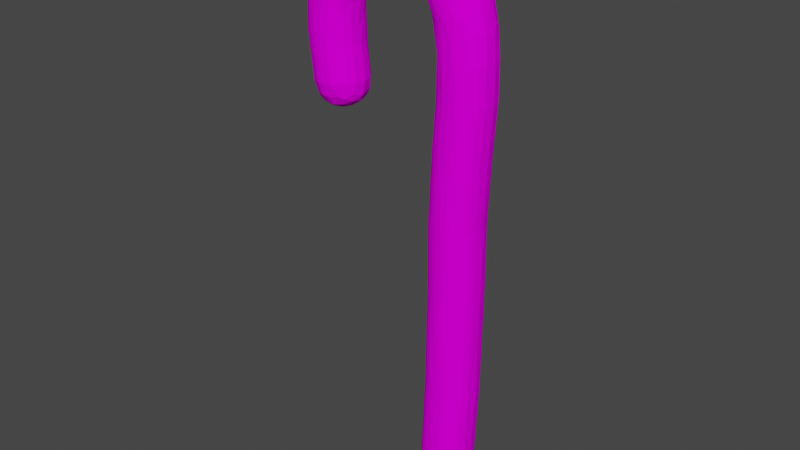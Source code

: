 # Source: sucreOrge.blend  (saved by Blender 2.80.75; exported with 4.5.12 LTS)
import bpy
from mathutils import Matrix  # noqa: F401  (used for matrix-valued properties, if any)

bpy.ops.wm.read_factory_settings(use_empty=True)
scene = bpy.context.scene
scene.name = 'Scene'

# ---- collections
col_collection = bpy.data.collections.new('Collection'); scene.collection.children.link(col_collection)

# ---- images (referenced by path relative to the original .blend; pixels are not part of the script)
import os
ASSET_DIR = os.environ.get("B2B_ASSET_DIR", "")  # directory of the original .blend (textures are referenced by path, not embedded)
HERE = os.path.dirname(os.path.abspath(__file__))  # packed textures are extracted next to this script under _unpacked/

def load_image(name, relpath, width, height, colorspace="sRGB"):
    """Load a texture the original file referenced (path relative to the .blend, or extracted next to this script)."""
    p = next((c for c in (os.path.join(HERE, relpath), os.path.join(ASSET_DIR, relpath)) if relpath and os.path.exists(c)), "")
    if p:
        img = bpy.data.images.load(p, check_existing=True)
        img.name = name
    else:  # same state as the original file: an image datablock whose file is absent (Cycles renders it pink)
        img = bpy.data.images.new(name, width, height)
        img.source = "FILE"
        img.filepath = "//" + (relpath or name)
    img.colorspace_settings.name = colorspace
    return img
img_sucreorgetexture = load_image('sucreOrgeTexture', 'sucreOrgeTexture.png', 1024, 1024, 'sRGB')

# ---- materials (node trees are filled in below, after node groups)
mat_material_001 = bpy.data.materials.new('Material.001')
mat_material_001.use_transparent_shadow = False

# ---- material node trees
mat_material_001.use_nodes = True; mat_material_001.node_tree.nodes.clear()
_N = mat_material_001.node_tree.nodes; _L = mat_material_001.node_tree.links
n0 = _N.new('ShaderNodeOutputMaterial'); n0.name = 'Material Output'; n0.location = (300, 300)
n1 = _N.new('ShaderNodeBsdfPrincipled'); n1.name = 'Principled BSDF'; n1.location = (10, 300)
n1.distribution = 'GGX'
n1.subsurface_method = 'BURLEY'
n1.inputs[2].default_value = 0.0
n1.inputs[3].default_value = 1.45
n1.inputs[13].default_value = 0.0
n1.inputs[27].default_value = (0.0, 0.0, 0.0, 1.0)
n1.inputs[28].default_value = 1.0
n2 = _N.new('ShaderNodeTexImage'); n2.name = 'Image Texture'; n2.location = (-280, 280)
n2.image = img_sucreorgetexture
_L.new(n1.outputs[0], n0.inputs[0])
_L.new(n2.outputs[0], n1.inputs[0])
n0.is_active_output = True

# ---- world
world_world = bpy.data.worlds.new('World'); scene.world = world_world
world_world.use_nodes = True; world_world.node_tree.nodes.clear()
_N = world_world.node_tree.nodes; _L = world_world.node_tree.links
n0 = _N.new('ShaderNodeOutputWorld'); n0.name = 'World Output'; n0.location = (300, 300)
n1 = _N.new('ShaderNodeBackground'); n1.name = 'Background'; n1.location = (10, 300)
n1.inputs[0].default_value = (0.05088, 0.05088, 0.05088, 1.0)
_L.new(n1.outputs[0], n0.inputs[0])
n0.is_active_output = True
world_world.color = (0.05088, 0.05088, 0.05088)
world_world.use_sun_shadow = False
world_world.sun_shadow_jitter_overblur = 0.0

# ---- meshes
me_plane = bpy.data.meshes.new('Plane')
me_plane.from_pydata([(0.2964, 0.707, -0.09259), (0.2883, 0.7064, 0.1007), (0.1037, 0.7193, 0.08444), (0.1108, 0.9135, 0.09254), (0.03964, 1.186, -0.1007), (-0.3884, 1.171, -0.09247), (-0.4156, 1.103, -0.09253), (-0.4373, 0.8281, 0.1007), (-0.561, 0.5596, -0.08033), (0.09287, 0.4694, -0.09254), (0.1146, 0.7655, -0.09261), (0.09306, 0.4727, 0.09254), (0.06464, -1.474, 0.04081), (0.05302, -1.472, 0.006988), (0.04079, -1.454, -0.03329), (0.05278, -1.438, -0.07384), (0.08499, -1.463, -0.07892), (0.1217, -1.483, -0.06941), (0.159, -1.464, -0.0882), (0.2119, -1.467, -0.04801), (0.2257, -1.466, 0.0002873), (0.2054, -1.472, 0.04769), (0.1634, -1.463, 0.08995), (0.09187, -1.464, 0.08306), (-0.4019, 0.5664, 0.04768), (-0.4362, 0.5515, 0.0727), (-0.4805, 0.5447, 0.0879), (-0.5321, 0.5476, 0.08395), (-0.5577, 0.5252, -0.001868), (-0.5551, 0.5339, -0.04718), (-0.4367, 0.5511, -0.07248), (0.07045, -0.7524, -0.09241), (0.2052, -1.358, -0.1091), (0.1873, -1.315, -0.1185), (0.1494, -1.349, -0.1268), (0.2732, -1.103, -0.01335), (0.2425, -1.356, 0.07291), (0.2532, -1.358, 0.05036), (0.2596, -1.359, 0.02566), (0.2623, -1.359, -0.01323), (0.2532, -1.358, -0.05038), (0.2425, -1.356, -0.07292), (0.04879, -1.347, 0.09648), (0.08581, -1.345, 0.1179), (0.1243, -1.349, 0.1268), (0.1757, -1.349, 0.1222), (0.2082, -1.353, 0.1073), (0.02403, -1.321, -0.064), (0.01024, -1.322, -0.01333), (0.015, -1.321, 0.03995), (0.03, -1.322, 0.07343), (0.07865, -0.1773, -0.09243), (0.2557, -0.7666, -0.09247), (0.2557, -0.7666, 0.09247), (0.07045, -0.7524, 0.09241), (0.2277, -1.352, -0.09215), (0.2276, -1.352, 0.09216), (0.04877, -1.347, -0.09646), (0.2313, -1.42, -0.06821), (0.1944, -1.454, -0.08172), (0.2202, -1.44, 0.07047), (0.04144, -1.403, 0.07738), (0.05128, -1.441, 0.06792), (0.1679, -0.6037, -0.1273), (0.2446, -0.1825, -0.1077), (0.2791, -0.183, -0.07301), (0.2899, -0.1831, -0.05034), (0.2933, -0.4708, -0.01335), (0.2964, -0.1832, 0.02552), (0.2899, -0.1831, 0.05034), (0.2791, -0.183, 0.07301), (0.2446, -0.1825, 0.1077), (0.1679, -0.6038, 0.1273), (0.0985, -0.1803, -0.1077), (0.1206, -0.1777, -0.1185), (0.1425, -0.5871, -0.1251), (0.222, -0.1822, -0.1185), (0.2989, -0.1811, -0.01335), (0.2223, -0.1838, 0.1186), (0.1425, -0.5871, 0.1251), (0.1205, -0.1835, 0.1185), (0.09845, -0.1835, 0.1077), (0.06338, -0.1827, 0.07301), (0.05256, -0.1825, 0.05034), (0.0466, -0.1832, 0.02575), (0.04446, -0.1832, -0.01335), (0.05309, -0.1832, -0.05053), (0.06338, -0.1826, -0.07301), (0.2639, -0.1827, -0.09242), (0.2639, -0.1828, 0.09242), (0.07856, -0.1829, 0.09242), (0.0768, 0.1328, -0.09247), (0.1706, 0.2256, -0.1273), (0.198, 0.2329, -0.1251), (0.2619, 0.1262, -0.09248), (0.2619, 0.1262, 0.09248), (0.1979, 0.2255, 0.1251), (0.1707, 0.2322, 0.1273), (0.07669, 0.1296, 0.09248), (0.04209, 0.1334, -8.926e-07), (0.1122, 0.4682, -0.1077), (0.1203, 0.2351, -0.1185), (0.1451, 0.2339, -0.1251), (0.1452, 0.2407, 0.1251), (0.12, 0.2348, 0.1185), (0.1124, 0.4714, 0.1077), (0.2775, 0.4561, -0.09254), (0.2775, 0.4562, 0.09254), (0.07791, 0.4737, 0.0732), (0.06709, 0.4744, 0.05061), (0.1339, 0.7655, -0.1078), (0.1676, 0.7647, -0.1227), (0.2463, 0.7612, -0.1227), (0.2799, 0.7616, -0.1078), (0.3176, 0.7059, -0.06364), (0.3312, 0.708, -0.01334), (0.3265, 0.7056, 0.03947), (0.3115, 0.7062, 0.07329), (0.2587, 0.7958, 0.1186), (0.2342, 0.7909, 0.1251), (0.1676, 0.7685, 0.1227), (0.1339, 0.7693, 0.1078), (0.08164, 0.7187, 0.03925), (0.0772, 0.7193, -0.01354), (0.09061, 0.717, -0.06363), (0.1125, 0.9693, -0.1007), (0.2573, 0.9921, -0.1138), (0.2954, 0.8927, -0.09258), (0.289, 1.024, -0.08446), (0.3067, 1.047, -0.04074), (0.3194, 1.004, -0.01176), (0.3134, 1.021, 0.03479), (0.289, 1.024, 0.08448), (0.2875, 0.8907, 0.1007), (0.09579, 0.9115, 0.07319), (0.07651, 0.9488, 0.03944), (0.07199, 0.949, -0.01335), (0.08507, 0.9105, -0.05058), (0.09574, 0.912, -0.07316), (0.0878, 1.081, -0.1007), (0.227, 1.157, -0.1078), (0.267, 1.119, -0.08446), (0.2306, 1.213, -0.08446), (0.2438, 1.236, -0.0395), (0.2521, 1.229, 2.512e-06), (0.2438, 1.236, 0.03952), (0.2367, 1.217, 0.07324), (0.267, 1.119, 0.08448), (0.07634, 1.066, 0.08439), (-0.02047, 1.238, -0.09196), (0.1865, 1.291, -0.08449), (0.1339, 1.365, -0.07243), (0.136, 1.382, -0.03839), (0.136, 1.382, 0.0384), (0.1312, 1.359, 0.08287), (0.1866, 1.291, 0.08452), (0.2166, 1.205, 0.1007), (0.03987, 1.186, 0.1007), (-0.02025, 1.194, -0.01165), (-0.09621, 1.286, -0.1009), (-0.06593, 1.311, -0.1187), (0.1046, 1.373, -0.092), (-0.01844, 1.448, -0.08762), (-0.002996, 1.467, -0.04036), (0.002357, 1.47, 0.01487), (-0.006364, 1.459, 0.0644), (0.06361, 1.409, 0.08476), (-0.06602, 1.311, 0.1187), (-0.02048, 1.238, 0.09196), (-0.1497, 1.29, -0.09215), (-0.1797, 1.504, 0.03853), (-0.02282, 1.444, 0.09319), (-0.1203, 1.305, 0.1076), (-0.2276, 1.288, -0.09281), (-0.1857, 1.335, -0.1184), (-0.2821, 1.329, -0.1229), (-0.1516, 1.388, -0.1272), (-0.2521, 1.474, -0.08756), (-0.2695, 1.494, -0.03902), (-0.258, 1.502, -1.736e-06), (-0.2695, 1.494, 0.03902), (-0.2521, 1.474, 0.08756), (-0.1276, 1.471, 0.09215), (-0.1516, 1.388, 0.1272), (-0.282, 1.329, 0.1229), (-0.1856, 1.335, 0.1184), (-0.1251, 1.287, 0.09216), (-0.241, 1.254, 0.03951), (-0.2008, 1.257, 4.682e-06), (-0.2411, 1.254, -0.03949), (-0.2814, 1.281, -0.1015), (-0.3348, 1.238, -0.09201), (-0.3627, 1.434, -0.09263), (-0.366, 1.441, 0.08454), (-0.2814, 1.281, 0.1015), (-0.2873, 1.235, 0.03973), (-0.2873, 1.235, -0.03974), (-0.4609, 1.371, -0.09206), (-0.461, 1.371, 0.09207), (-0.3349, 1.238, 0.09202), (-0.4679, 1.158, -0.1251), (-0.5469, 1.263, -0.09265), (-0.547, 1.263, 0.09265), (-0.468, 1.158, 0.1251), (-0.3818, 1.166, 0.08442), (-0.4326, 0.9862, -0.09246), (-0.6018, 1.149, 0.08451), (-0.4081, 1.1, 0.08446), (-0.622, 1.03, -0.08443), (-0.622, 1.03, 0.08444), (-0.4286, 0.8227, -0.09258), (-0.4327, 0.9857, 0.09247), (-0.3988, 0.915, 2.431e-06), (-0.6178, 0.8614, -0.09256), (-0.6178, 0.8613, 0.09256), (-0.4135, 0.8234, 0.07325), (-0.3985, 0.8242, 0.03944), (-0.3937, 0.8217, -0.01373), (-0.4074, 0.8236, -0.06363), (-0.4169, 0.6594, -0.1002), (-0.3947, 0.6047, -0.06822), (-0.405, 0.572, -0.06095), (-0.5824, 0.6408, -0.1002), (-0.5593, 0.578, 0.0937), (-0.5824, 0.6408, 0.1002), (-0.3999, 0.6595, 0.083), (0.1646, -1.486, -0.05574), (0.07663, -1.484, -0.03229), (0.1443, -1.502, 1.038e-06), (0.1945, -1.489, -0.003206), (0.0962, -1.496, 0.002873), (0.1216, -1.487, 0.05945), (0.1686, -1.489, 0.04838), (-0.5132, 0.5253, 0.05584), (-0.4684, 0.5223, 0.03787), (-0.4257, 0.5359, 0.02507), (-0.5173, 0.5151, 0.01151), (-0.4751, 0.5164, -0.016), (-0.426, 0.5381, -0.03238), (-0.4704, 0.5295, -0.05958), (-0.5169, 0.5223, -0.04851), (0.1124, -0.7538, -0.1185), (0.2269, -0.7657, -0.1137), (0.2709, -0.7671, -0.07309), (0.2817, -0.7674, -0.05044), (0.2903, -0.7677, -0.01335), (0.2859, -0.7676, 0.03916), (0.2709, -0.7671, 0.07309), (0.2365, -0.7611, 0.1077), (0.1124, -0.7538, 0.1185), (0.05528, -0.7519, 0.073), (0.04447, -0.7515, 0.05032), (0.03801, -0.7513, 0.02549), (0.03801, -0.7513, -0.02549), (0.04447, -0.7515, -0.05032), (0.05528, -0.7519, -0.073), (0.03572, -0.7558, -3.161e-07), (0.06468, -1.271, -0.1077), (0.06468, -1.271, 0.1077), (0.0971, -1.346, -0.1221), (0.0785, -1.418, -0.1018), (0.132, -1.437, -0.1098), (0.1905, -1.421, -0.1017), (0.2471, -1.431, -5.054e-05), (0.236, -1.423, 0.0562), (0.1902, -1.422, 0.1018), (0.1342, -1.427, 0.1131), (0.07817, -1.418, 0.1017), (0.01989, -1.395, 0.03649), (0.02116, -1.425, -0.008759), (0.0281, -1.393, -0.05923), (0.03286, -1.44, 0.03176), (0.08942, -0.7413, -0.1076), (0.1881, -0.7755, -0.1251), (0.2128, -0.7766, 0.1186), (0.1881, -0.7755, 0.1251), (0.08942, -0.7413, 0.1076), (0.03875, -0.4736, 0.01293), (0.04325, -0.4716, -0.03914), (0.09614, 0.1325, -0.1077), (0.2425, 0.1266, -0.1077), (0.2771, 0.126, -0.0731), (0.2879, 0.1258, -0.05046), (0.2944, 0.1257, -0.02566), (0.2965, 0.1258, 7.018e-07), (0.2944, 0.1257, 0.02566), (0.2879, 0.1258, 0.05046), (0.2771, 0.126, 0.0731), (0.2425, 0.1266, 0.1077), (0.09603, 0.1292, 0.1077), (0.06151, 0.1298, 0.07309), (0.05068, 0.13, 0.05045), (0.0442, 0.1301, 0.02565), (0.0442, 0.1301, -0.02566), (0.05068, 0.13, -0.05046), (0.06151, 0.1298, -0.0731), (0.2213, 0.2232, -0.1185), (0.2582, 0.4573, -0.1077), (0.2927, 0.4552, -0.0732), (0.3035, 0.4545, -0.0506), (0.3121, 0.453, -0.01335), (0.3076, 0.4544, 0.0394), (0.2927, 0.4552, 0.0732), (0.2582, 0.4574, 0.1077), (0.2213, 0.2233, 0.1185), (0.0604, 0.4714, 0.02584), (0.05835, 0.4731, -0.01334), (0.06689, 0.471, -0.0506), (0.07772, 0.4703, -0.07319), (0.3164, 0.8946, -0.06363), (0.3105, 0.8939, 0.07327), (0.3308, 0.8644, -0.01334), (0.3251, 0.8865, 0.04141), (0.08288, 0.8445, 0.03943), (0.07833, 0.8469, -0.01335), (0.1354, 1.046, -0.1185), (0.159, 1.053, -0.1251), (0.2097, 0.9653, -0.1272), (0.2107, 1.093, -0.1236), (0.2832, 1.14, 0.03951), (0.2832, 1.14, -0.03949), (0.2905, 1.132, 3.409e-06), (0.2086, 0.9696, 0.1272), (0.1591, 1.053, 0.1251), (0.1355, 1.045, 0.1185), (0.1139, 1.038, 0.1075), (0.2528, 1.072, 0.1078), (0.2186, 1.067, 0.1231), (0.0558, 1.058, 0.03935), (0.0518, 1.056, -0.01331), (0.06405, 1.062, -0.06351), (0.07397, 1.215, -0.1227), (0.1496, 1.28, -0.1146), (0.1948, 1.317, -0.04104), (0.1943, 1.311, 0.05074), (0.1994, 1.318, 0.01348), (0.1535, 1.292, 0.1078), (0.1571, 1.251, 0.1187), (0.1044, 1.263, 0.1272), (0.07423, 1.214, 0.1227), (0.01973, 1.175, 0.07305), (-0.004025, 1.181, 0.03946), (0.01957, 1.175, -0.07302), (0.02072, 1.142, 0.03945), (0.01643, 1.141, -0.01335), (0.007113, 1.168, -0.04094), (-0.01882, 1.26, -0.1074), (0.07195, 1.286, -0.1273), (0.05799, 1.372, -0.1135), (0.09422, 1.299, -0.1251), (0.001718, 1.288, -0.1231), (0.06486, 1.423, -0.06366), (0.07475, 1.433, -0.01336), (0.06971, 1.431, 0.03946), (0.1465, 1.379, 4.599e-06), (0.06331, 1.38, 0.1074), (0.0446, 1.352, 0.1226), (-0.01887, 1.26, 0.1074), (0.001713, 1.288, 0.1231), (-0.03798, 1.232, 0.07236), (-0.04603, 1.22, 0.03912), (-0.04103, 1.227, -0.06341), (-0.07438, 1.431, -0.114), (-0.1038, 1.475, -0.08463), (-0.08795, 1.485, 0.06367), (-0.08284, 1.492, -0.04085), (-0.06935, 1.494, 0.01344), (-0.0744, 1.431, 0.114), (-0.1197, 1.263, 0.06364), (-0.1268, 1.251, 0.01509), (-0.122, 1.254, -0.03951), (-0.1181, 1.269, -0.07365), (-0.08226, 1.235, -0.01169), (-0.1853, 1.311, -0.1076), (-0.134, 1.357, -0.125), (-0.123, 1.408, -0.1251), (-0.1887, 1.446, -0.1135), (-0.1896, 1.489, -0.07245), (-0.1797, 1.504, -0.03853), (-0.1896, 1.489, 0.07245), (-0.1424, 1.506, 1.577e-06), (-0.2233, 1.296, 0.1001), (-0.1886, 1.446, 0.1135), (-0.1302, 1.409, 0.1251), (-0.134, 1.357, 0.125), (-0.1898, 1.276, 0.07311), (-0.1898, 1.276, -0.07311), (-0.1802, 1.262, 0.03957), (-0.1802, 1.262, -0.03957), (-0.3155, 1.373, -0.1272), (-0.3126, 1.422, -0.1148), (-0.3766, 1.449, -0.06644), (-0.3995, 1.448, 0.03945), (-0.3842, 1.462, -0.01014), (-0.3401, 1.475, -0.03945), (-0.3401, 1.475, 0.03946), (-0.3156, 1.373, 0.1272), (-0.3126, 1.422, 0.1148), (-0.268, 1.24, -3.82e-06), (-0.2675, 1.261, -0.07271), (-0.2588, 1.264, 0.07313), (-0.3558, 1.258, -0.1138), (-0.4298, 1.373, -0.1075), (-0.5011, 1.357, -0.06364), (-0.5085, 1.369, -0.01335), (-0.5074, 1.364, 0.03945), (-0.471, 1.382, 0.07239), (-0.4479, 1.407, -0.06284), (-0.4558, 1.417, -0.01336), (-0.4532, 1.414, 0.03849), (-0.356, 1.258, 0.1138), (-0.4298, 1.373, 0.1075), (-0.3217, 1.23, 0.07224), (-0.3221, 1.209, 0.03943), (-0.3169, 1.208, -3.649e-06), (-0.3221, 1.209, -0.03942), (-0.328, 1.224, -0.07281), (-0.4132, 1.185, -0.1137), (-0.5127, 1.262, -0.1143), (-0.3953, 1.273, -0.125), (-0.4283, 1.327, -0.1232), (-0.5598, 1.27, -0.07336), (-0.5881, 1.247, -0.03857), (-0.5881, 1.247, 0.03857), (-0.5598, 1.27, 0.07336), (-0.5666, 1.295, -8.491e-07), (-0.5524, 1.307, -0.04029), (-0.5524, 1.307, 0.04029), (-0.5166, 1.274, 0.1079), (-0.4122, 1.188, 0.114), (-0.4538, 1.321, 0.1187), (-0.3954, 1.273, 0.125), (-0.4306, 1.31, 0.1251), (-0.363, 1.155, 0.03939), (-0.3592, 1.153, -0.01333), (-0.3705, 1.16, -0.06357), (-0.5833, 1.158, -0.1006), (-0.6142, 1.153, -0.06368), (-0.6324, 1.132, -0.01343), (-0.6228, 1.156, 0.03951), (-0.6121, 1.202, -0.01282), (-0.5096, 1.162, 0.1272), (-0.4296, 1.124, 0.1077), (-0.5504, 1.186, 0.1142), (-0.3871, 1.094, 0.03944), (-0.3956, 1.097, -0.06361), (-0.3822, 1.094, -0.01336), (-0.4661, 1.076, -0.1185), (-0.5095, 1.162, -0.1272), (-0.5656, 1.093, -0.1187), (-0.592, 1.061, -0.1078), (-0.4432, 1.075, -0.1076), (-0.6438, 1.033, -0.03943), (-0.6438, 1.033, 0.03943), (-0.6468, 1.049, 1.633e-07), (-0.4662, 1.076, 0.1185), (-0.5837, 1.061, 0.113), (-0.3992, 1.019, 0.03942), (-0.4033, 1.02, -0.0506), (-0.3942, 1.024, -0.01329), (-0.6441, 0.913, -0.0506), (-0.6527, 0.9237, -0.01396), (-0.6483, 0.9128, 0.0394), (-0.4511, 1.002, 0.1077), (-0.4175, 0.9843, 0.07311), (-0.403, 0.9241, 0.0394), (-0.403, 0.9241, -0.0394), (-0.4175, 0.9847, -0.07309), (-0.4526, 0.8731, -0.1077), (-0.4748, 0.868, -0.1186), (-0.504, 0.9534, -0.1251), (-0.5985, 0.862, -0.1077), (-0.5542, 0.9338, -0.1251), (-0.5761, 0.874, -0.1186), (-0.633, 0.861, -0.07323), (-0.6424, 0.8009, -0.03942), (-0.6489, 0.8208, 1.555e-06), (-0.6424, 0.8008, 0.03942), (-0.633, 0.8609, 0.07323), (-0.5985, 0.8618, 0.1077), (-0.504, 0.9527, 0.1251), (-0.4748, 0.8678, 0.1186), (-0.5775, 0.8981, 0.1186), (-0.5542, 0.9332, 0.1251), (-0.4354, 0.586, -0.09857), (-0.4907, 0.5469, -0.09128), (-0.5444, 0.5692, -0.09611), (-0.4891, 0.5825, -0.1131), (-0.5483, 0.6312, -0.1174), (-0.4594, 0.6529, -0.1214), (-0.5134, 0.6516, -0.127), (-0.5862, 0.5646, -0.05376), (-0.5779, 0.5383, 0.002057), (-0.5612, 0.5406, 0.05617), (-0.6012, 0.5667, -6.715e-05), (-0.591, 0.5753, 0.05619), (-0.6049, 0.6365, -0.07355), (-0.6198, 0.634, -0.04018), (-0.6244, 0.6321, 0.01327), (-0.6109, 0.6354, 0.06396), (-0.4183, 0.5836, 0.08647), (-0.4781, 0.5853, 0.1122), (-0.4346, 0.5973, 0.1018), (-0.5269, 0.5899, 0.112), (-0.5109, 0.6532, 0.1271), (-0.4594, 0.6527, 0.1214), (-0.4265, 0.6577, 0.1064), (-0.5387, 0.6517, 0.1225), (-0.3978, 0.5561, -0.01074), (-0.3894, 0.6033, 0.05587), (-0.3792, 0.5893, 0.00179), (-0.3783, 0.6594, 0.0389), (-0.3737, 0.6573, -0.01312), (-0.3871, 0.6589, -0.06269)], [], [(16, 17, 227), (17, 228, 230), (226, 228, 17), (19, 229, 226), (227, 230, 13), (230, 12, 13), (228, 231, 230), (228, 232, 231), (231, 23, 12), (59, 226, 18), (21, 60, 22), (23, 62, 12), (15, 227, 14), (25, 234, 235), (233, 234, 26), (493, 236, 233), (236, 237, 234), (235, 238, 508), (237, 238, 235), (236, 240, 237), (236, 28, 240), (237, 240, 239), (239, 30, 238), (500, 25, 24), (27, 233, 26), (240, 8, 485), (238, 221, 508), (24, 235, 508), (273, 33, 34), (75, 259, 241), (34, 259, 75), (257, 57, 31), (35, 38, 39), (275, 45, 274), (72, 45, 275), (79, 44, 72), (79, 43, 44), (249, 258, 43), (250, 49, 50), (252, 48, 49), (253, 48, 256), (254, 48, 253), (255, 47, 254), (31, 47, 255), (54, 50, 42), (75, 241, 74), (64, 242, 76), (88, 242, 64), (272, 31, 51), (66, 243, 65), (67, 244, 66), (67, 246, 245), (69, 247, 246), (70, 53, 247), (65, 52, 88), (71, 274, 248), (80, 276, 249), (89, 248, 53), (82, 251, 250), (83, 252, 251), (87, 254, 278), (253, 256, 277), (51, 255, 87), (90, 250, 54), (272, 241, 257), (242, 32, 33), (242, 55, 32), (243, 40, 41), (244, 35, 40), (246, 35, 245), (247, 37, 246), (53, 36, 247), (52, 41, 55), (274, 46, 248), (54, 258, 276), (46, 56, 53), (259, 57, 257), (259, 260, 57), (34, 261, 259), (34, 262, 261), (261, 16, 260), (261, 59, 18), (32, 58, 262), (261, 18, 17), (40, 58, 41), (39, 58, 40), (38, 264, 263), (263, 19, 58), (263, 60, 20), (36, 60, 264), (41, 58, 55), (45, 265, 46), (44, 266, 45), (44, 267, 266), (266, 22, 265), (266, 23, 22), (42, 61, 267), (267, 62, 23), (46, 60, 56), (49, 61, 50), (48, 268, 49), (48, 270, 269), (268, 62, 61), (269, 271, 268), (270, 15, 14), (47, 57, 270), (269, 14, 13), (269, 13, 271), (271, 12, 62), (73, 74, 272), (93, 76, 273), (96, 274, 78), (72, 275, 96), (90, 276, 81), (85, 277, 84), (85, 278, 277), (86, 87, 278), (68, 67, 77), (93, 63, 92), (280, 76, 296), (94, 64, 280), (281, 88, 94), (282, 65, 281), (283, 66, 282), (284, 77, 283), (284, 68, 77), (285, 69, 68), (286, 70, 69), (287, 89, 70), (95, 71, 89), (288, 78, 71), (304, 96, 78), (97, 79, 72), (104, 81, 80), (289, 90, 81), (98, 82, 90), (290, 83, 82), (291, 84, 83), (292, 85, 84), (293, 85, 99), (294, 85, 293), (295, 86, 294), (51, 87, 295), (92, 75, 102), (102, 74, 101), (101, 73, 279), (279, 51, 91), (103, 104, 79), (9, 279, 91), (100, 101, 279), (297, 94, 280), (106, 281, 94), (298, 282, 281), (299, 283, 282), (300, 284, 283), (301, 284, 300), (302, 286, 301), (107, 287, 302), (303, 95, 107), (304, 288, 303), (11, 289, 105), (108, 98, 11), (109, 290, 108), (305, 291, 109), (99, 292, 305), (306, 294, 293), (307, 295, 294), (308, 91, 295), (10, 100, 9), (110, 101, 100), (111, 102, 101), (111, 92, 102), (317, 93, 92), (112, 296, 93), (112, 297, 296), (113, 106, 297), (0, 298, 106), (114, 299, 298), (114, 300, 299), (116, 300, 115), (117, 301, 116), (1, 302, 117), (97, 96, 119), (118, 303, 1), (119, 304, 118), (306, 305, 122), (123, 307, 306), (124, 308, 307), (124, 9, 308), (2, 105, 121), (121, 104, 120), (120, 97, 322), (122, 108, 2), (125, 111, 110), (316, 317, 111), (126, 113, 112), (126, 127, 113), (125, 110, 10), (129, 130, 309), (132, 312, 131), (131, 311, 130), (133, 117, 310), (310, 116, 312), (312, 115, 311), (309, 115, 114), (127, 114, 0), (128, 309, 127), (327, 133, 326), (322, 119, 327), (324, 120, 323), (325, 120, 324), (3, 121, 325), (118, 1, 133), (326, 133, 132), (136, 313, 135), (136, 137, 314), (138, 10, 124), (314, 124, 123), (314, 122, 313), (313, 2, 134), (134, 2, 3), (139, 315, 125), (4, 315, 139), (331, 316, 315), (331, 317, 316), (347, 318, 317), (332, 140, 318), (140, 128, 126), (143, 144, 320), (142, 320, 141), (319, 321, 144), (146, 319, 145), (320, 321, 129), (141, 129, 128), (131, 130, 321), (147, 131, 319), (156, 147, 146), (337, 326, 156), (339, 322, 338), (157, 324, 339), (326, 132, 147), (340, 148, 157), (343, 148, 340), (344, 328, 343), (344, 330, 329), (342, 139, 330), (330, 125, 138), (330, 138, 137), (329, 137, 136), (329, 135, 328), (328, 134, 148), (346, 331, 4), (350, 347, 331), (348, 161, 332), (332, 142, 140), (152, 354, 333), (154, 334, 153), (151, 333, 150), (333, 335, 143), (334, 145, 335), (150, 143, 142), (145, 144, 335), (155, 145, 334), (337, 156, 336), (356, 336, 355), (357, 339, 358), (168, 157, 357), (336, 156, 155), (336, 155, 154), (158, 343, 341), (360, 340, 359), (158, 341, 360), (361, 342, 345), (361, 149, 342), (340, 157, 168), (348, 349, 375), (160, 346, 159), (176, 350, 374), (375, 347, 176), (162, 348, 362), (346, 149, 159), (163, 351, 162), (164, 352, 163), (164, 353, 352), (165, 166, 353), (352, 152, 351), (352, 153, 354), (353, 154, 153), (165, 171, 166), (351, 161, 162), (167, 357, 358), (367, 356, 355), (383, 338, 356), (183, 358, 338), (384, 167, 358), (172, 186, 357), (166, 355, 154), (171, 355, 166), (361, 158, 372), (368, 360, 359), (369, 372, 360), (371, 361, 370), (159, 361, 371), (186, 359, 168), (373, 174, 159), (174, 374, 160), (376, 363, 362), (378, 380, 365), (364, 366, 170), (363, 163, 162), (365, 366, 163), (364, 164, 366), (377, 365, 363), (379, 364, 170), (182, 364, 379), (171, 165, 364), (172, 167, 185), (383, 367, 382), (367, 171, 182), (369, 370, 372), (387, 368, 385), (388, 371, 370), (386, 169, 371), (176, 374, 175), (390, 375, 389), (190, 174, 373), (177, 376, 390), (373, 169, 173), (178, 377, 177), (180, 379, 170), (179, 378, 178), (179, 170, 380), (377, 363, 177), (397, 383, 382), (396, 183, 383), (184, 185, 384), (381, 186, 172), (181, 382, 182), (187, 385, 400), (187, 188, 387), (386, 388, 189), (399, 173, 386), (188, 388, 369), (381, 385, 186), (419, 389, 175), (420, 390, 389), (420, 402, 390), (402, 192, 390), (193, 395, 392), (391, 394, 177), (395, 179, 393), (197, 391, 192), (407, 393, 391), (409, 393, 408), (406, 392, 409), (198, 193, 406), (181, 180, 395), (394, 179, 178), (410, 184, 431), (194, 184, 410), (411, 193, 198), (432, 397, 430), (199, 194, 410), (194, 185, 184), (184, 183, 396), (397, 181, 193), (195, 400, 412), (398, 187, 195), (196, 399, 189), (196, 398, 414), (416, 191, 399), (398, 189, 188), (400, 381, 194), (412, 194, 199), (420, 389, 448), (417, 191, 5), (419, 401, 417), (197, 402, 418), (404, 407, 403), (404, 409, 408), (405, 406, 409), (421, 197, 201), (426, 403, 421), (425, 404, 426), (425, 405, 404), (427, 406, 405), (424, 198, 406), (428, 430, 411), (441, 431, 396), (202, 428, 198), (429, 199, 410), (204, 412, 199), (204, 413, 412), (433, 414, 413), (435, 415, 434), (5, 416, 435), (416, 196, 415), (413, 414, 195), (448, 419, 200), (448, 418, 420), (451, 5, 6), (447, 417, 451), (200, 417, 447), (436, 418, 449), (436, 201, 418), (423, 425, 440), (422, 425, 426), (424, 427, 423), (437, 201, 436), (440, 422, 437), (439, 424, 423), (206, 202, 424), (441, 430, 443), (203, 429, 431), (206, 443, 202), (455, 442, 429), (442, 204, 429), (207, 433, 204), (444, 434, 433), (445, 434, 446), (6, 435, 445), (448, 200, 470), (449, 448, 472), (451, 6, 205), (454, 439, 438), (438, 439, 440), (452, 437, 208), (454, 438, 452), (453, 206, 439), (480, 455, 203), (456, 441, 443), (209, 456, 206), (463, 207, 442), (464, 444, 207), (457, 459, 444), (458, 446, 459), (467, 445, 458), (205, 445, 467), (447, 451, 468), (470, 447, 469), (472, 448, 490), (471, 449, 473), (213, 450, 471), (461, 453, 454), (474, 208, 213), (460, 208, 474), (461, 452, 460), (462, 209, 453), (482, 483, 456), (214, 456, 209), (479, 482, 456), (504, 480, 441), (481, 463, 455), (465, 212, 457), (467, 458, 466), (468, 205, 210), (476, 462, 461), (476, 461, 475), (477, 478, 462), (7, 211, 463), (215, 465, 464), (216, 212, 465), (218, 466, 217), (210, 467, 218), (7, 464, 211), (488, 472, 490), (471, 473, 488), (489, 468, 219), (490, 470, 489), (496, 213, 222), (497, 474, 496), (498, 475, 497), (498, 477, 476), (499, 478, 477), (499, 214, 478), (507, 483, 482), (507, 504, 483), (224, 479, 214), (224, 507, 479), (505, 481, 480), (505, 7, 481), (486, 487, 485), (484, 489, 219), (487, 490, 489), (488, 490, 487), (30, 485, 484), (8, 486, 485), (8, 222, 486), (221, 484, 220), (493, 494, 492), (491, 497, 496), (494, 498, 497), (495, 498, 494), (29, 492, 491), (223, 499, 495), (8, 496, 222), (27, 503, 223), (26, 501, 503), (500, 501, 26), (223, 503, 224), (503, 504, 507), (502, 505, 501), (500, 506, 502), (24, 510, 509), (221, 510, 508), (509, 511, 225), (510, 512, 511), (220, 512, 510), (219, 218, 513), (513, 217, 512), (511, 217, 216), (225, 216, 215), (225, 215, 7), (227, 17, 230), (226, 229, 228), (228, 229, 232), (230, 231, 12), (232, 229, 21), (18, 226, 17), (59, 19, 226), (19, 20, 229), (229, 20, 21), (232, 21, 22), (231, 232, 22), (231, 22, 23), (14, 227, 13), (15, 16, 227), (25, 26, 234), (233, 236, 234), (493, 28, 236), (235, 234, 237), (237, 239, 238), (240, 28, 29), (27, 493, 233), (493, 492, 28), (240, 29, 8), (239, 240, 485), (239, 485, 30), (238, 30, 221), (24, 25, 235), (75, 63, 34), (63, 273, 34), (241, 259, 257), (35, 39, 40), (274, 45, 46), (72, 44, 45), (79, 249, 43), (258, 54, 42), (250, 251, 49), (251, 252, 49), (252, 256, 48), (254, 47, 48), (31, 57, 47), (54, 250, 50), (74, 241, 272), (76, 242, 273), (88, 52, 242), (66, 244, 243), (67, 245, 244), (67, 68, 246), (68, 69, 246), (69, 70, 247), (70, 89, 53), (65, 243, 52), (79, 80, 249), (276, 90, 54), (89, 71, 248), (82, 83, 251), (83, 277, 252), (278, 253, 277), (278, 254, 253), (87, 255, 254), (252, 277, 256), (51, 31, 255), (90, 82, 250), (273, 242, 33), (242, 52, 55), (31, 272, 257), (243, 244, 40), (244, 245, 35), (246, 38, 35), (246, 37, 38), (247, 36, 37), (53, 56, 36), (52, 243, 41), (276, 258, 249), (248, 46, 53), (34, 33, 32), (259, 261, 260), (34, 32, 262), (261, 262, 59), (32, 55, 58), (262, 58, 59), (261, 17, 16), (260, 16, 15), (57, 260, 15), (39, 263, 58), (39, 38, 263), (38, 37, 264), (37, 36, 264), (263, 20, 19), (263, 264, 60), (36, 56, 60), (20, 60, 21), (58, 19, 59), (43, 258, 42), (45, 266, 265), (44, 43, 267), (43, 42, 267), (266, 267, 23), (267, 61, 62), (265, 22, 60), (46, 265, 60), (49, 268, 61), (48, 269, 268), (48, 47, 270), (268, 271, 62), (269, 270, 14), (270, 57, 15), (271, 13, 12), (50, 61, 42), (51, 73, 272), (63, 93, 273), (78, 274, 71), (96, 275, 274), (81, 276, 80), (84, 277, 83), (85, 86, 278), (66, 77, 67), (92, 63, 75), (296, 76, 93), (280, 64, 76), (94, 88, 64), (281, 65, 88), (282, 66, 65), (283, 77, 66), (284, 285, 68), (285, 286, 69), (286, 287, 70), (287, 95, 89), (95, 288, 71), (288, 304, 78), (96, 97, 72), (79, 104, 80), (104, 289, 81), (289, 98, 90), (98, 290, 82), (290, 291, 83), (291, 292, 84), (292, 99, 85), (294, 86, 85), (295, 87, 86), (102, 75, 74), (101, 74, 73), (279, 73, 51), (97, 103, 79), (91, 51, 295), (9, 100, 279), (296, 297, 280), (297, 106, 94), (106, 298, 281), (298, 299, 282), (299, 300, 283), (301, 285, 284), (301, 286, 285), (302, 287, 286), (107, 95, 287), (303, 288, 95), (105, 289, 104), (11, 98, 289), (108, 290, 98), (109, 291, 290), (305, 292, 291), (99, 306, 293), (306, 307, 294), (307, 308, 295), (308, 9, 91), (306, 99, 305), (10, 110, 100), (110, 111, 101), (111, 317, 92), (317, 112, 93), (112, 113, 297), (113, 0, 106), (0, 114, 298), (114, 115, 300), (116, 301, 300), (117, 302, 301), (1, 107, 302), (119, 96, 304), (1, 303, 107), (118, 304, 303), (122, 305, 109), (123, 124, 307), (124, 10, 9), (2, 11, 105), (121, 105, 104), (120, 104, 103), (120, 103, 97), (322, 97, 119), (123, 306, 122), (122, 109, 108), (2, 108, 11), (125, 315, 111), (315, 316, 111), (317, 318, 112), (318, 126, 112), (126, 128, 127), (113, 127, 0), (128, 129, 309), (132, 310, 312), (309, 130, 311), (131, 312, 311), (132, 133, 310), (133, 1, 117), (310, 117, 116), (312, 116, 115), (309, 311, 115), (127, 309, 114), (327, 118, 133), (327, 119, 118), (323, 120, 322), (325, 121, 120), (3, 2, 121), (135, 313, 134), (136, 314, 313), (138, 125, 10), (137, 138, 124), (314, 137, 124), (314, 123, 122), (313, 122, 2), (318, 140, 126), (4, 331, 315), (331, 347, 317), (347, 349, 318), (349, 332, 318), (140, 142, 141), (140, 141, 128), (145, 319, 144), (142, 143, 320), (320, 144, 321), (146, 147, 319), (319, 131, 321), (141, 320, 129), (129, 321, 130), (147, 132, 131), (337, 327, 326), (338, 327, 337), (338, 322, 327), (339, 323, 322), (339, 324, 323), (157, 325, 324), (157, 148, 325), (148, 3, 325), (156, 326, 147), (343, 328, 148), (344, 329, 328), (344, 345, 330), (345, 342, 330), (342, 4, 139), (330, 139, 125), (329, 330, 137), (329, 136, 135), (328, 135, 134), (148, 134, 3), (149, 346, 4), (346, 350, 331), (349, 348, 332), (332, 161, 150), (332, 150, 142), (151, 152, 333), (153, 335, 354), (153, 334, 335), (333, 354, 335), (154, 155, 334), (150, 333, 143), (143, 335, 144), (155, 146, 145), (155, 156, 146), (161, 151, 150), (355, 336, 154), (356, 337, 336), (356, 338, 337), (358, 339, 338), (357, 157, 339), (341, 343, 340), (158, 344, 343), (158, 345, 344), (359, 340, 168), (360, 341, 340), (158, 361, 345), (342, 149, 4), (375, 349, 347), (160, 350, 346), (374, 350, 160), (176, 347, 350), (362, 348, 375), (162, 161, 348), (163, 352, 351), (164, 165, 353), (351, 152, 151), (352, 354, 152), (352, 353, 153), (353, 166, 154), (351, 151, 161), (171, 367, 355), (367, 383, 356), (383, 183, 338), (183, 384, 358), (167, 172, 357), (357, 186, 168), (360, 372, 158), (186, 368, 359), (368, 369, 360), (370, 361, 372), (159, 149, 361), (159, 174, 160), (375, 376, 362), (362, 363, 162), (169, 373, 159), (170, 366, 380), (365, 380, 366), (363, 365, 163), (364, 165, 164), (163, 366, 164), (377, 378, 365), (182, 171, 364), (185, 167, 384), (382, 367, 182), (385, 368, 186), (387, 369, 368), (369, 388, 370), (388, 386, 371), (371, 169, 159), (175, 374, 174), (389, 375, 176), (390, 376, 375), (173, 190, 373), (177, 363, 376), (178, 378, 377), (180, 181, 379), (179, 180, 170), (179, 380, 378), (379, 181, 182), (397, 396, 383), (183, 184, 384), (185, 381, 172), (194, 381, 185), (181, 397, 382), (189, 399, 386), (385, 187, 387), (189, 388, 188), (173, 169, 386), (188, 369, 387), (400, 385, 381), (190, 401, 175), (401, 419, 175), (191, 401, 190), (402, 197, 192), (390, 192, 177), (175, 389, 176), (190, 175, 174), (391, 393, 394), (392, 395, 393), (394, 393, 179), (193, 181, 395), (197, 407, 391), (407, 408, 393), (409, 392, 393), (406, 193, 392), (395, 180, 179), (177, 394, 178), (192, 391, 177), (431, 184, 396), (430, 397, 411), (432, 396, 397), (411, 397, 193), (195, 187, 400), (398, 196, 189), (195, 414, 398), (416, 399, 196), (399, 191, 190), (399, 190, 173), (398, 188, 187), (412, 400, 194), (448, 389, 419), (418, 402, 420), (417, 401, 191), (201, 197, 418), (404, 408, 407), (404, 405, 409), (421, 403, 197), (426, 404, 403), (425, 427, 405), (427, 424, 406), (424, 202, 198), (403, 407, 197), (432, 441, 396), (431, 429, 410), (429, 204, 199), (198, 428, 411), (204, 433, 413), (433, 434, 414), (434, 415, 414), (435, 416, 415), (5, 191, 416), (415, 196, 414), (412, 413, 195), (200, 419, 417), (451, 417, 5), (449, 418, 448), (422, 440, 425), (421, 422, 426), (423, 427, 425), (437, 421, 201), (437, 422, 421), (440, 439, 423), (439, 206, 424), (443, 430, 428), (441, 203, 431), (441, 432, 430), (203, 455, 429), (442, 207, 204), (443, 428, 202), (207, 444, 433), (444, 446, 434), (445, 435, 434), (6, 5, 435), (470, 200, 447), (450, 436, 449), (208, 436, 450), (438, 440, 437), (208, 437, 436), (452, 438, 437), (454, 453, 439), (453, 209, 206), (455, 463, 442), (441, 480, 203), (456, 483, 441), (463, 211, 207), (206, 456, 443), (464, 457, 444), (458, 445, 446), (444, 459, 446), (205, 6, 445), (211, 464, 207), (469, 447, 468), (490, 448, 470), (473, 449, 472), (471, 450, 449), (213, 208, 450), (468, 451, 205), (461, 454, 452), (460, 452, 208), (461, 462, 453), (462, 478, 209), (478, 214, 209), (214, 479, 456), (483, 504, 441), (480, 481, 455), (464, 465, 457), (466, 459, 212), (466, 458, 459), (457, 212, 459), (475, 460, 474), (475, 461, 460), (476, 477, 462), (481, 7, 463), (215, 216, 465), (217, 466, 212), (218, 467, 466), (210, 205, 467), (7, 215, 464), (488, 473, 472), (219, 468, 210), (489, 469, 468), (489, 470, 469), (222, 471, 488), (222, 213, 471), (496, 474, 213), (497, 475, 474), (498, 476, 475), (498, 499, 477), (499, 224, 214), (479, 507, 482), (504, 505, 480), (505, 506, 7), (216, 217, 212), (484, 485, 487), (486, 488, 487), (484, 487, 489), (486, 222, 488), (221, 30, 484), (220, 484, 219), (491, 492, 494), (493, 495, 494), (491, 494, 497), (495, 499, 498), (8, 29, 491), (29, 28, 492), (493, 223, 495), (223, 224, 499), (8, 491, 496), (27, 26, 503), (500, 502, 501), (503, 501, 504), (501, 505, 504), (502, 506, 505), (224, 503, 507), (25, 500, 26), (500, 225, 506), (506, 225, 7), (493, 27, 223), (221, 220, 510), (509, 510, 511), (220, 513, 512), (24, 508, 510), (220, 219, 513), (219, 210, 218), (513, 218, 217), (511, 512, 217), (225, 511, 216), (500, 509, 225), (500, 24, 509)])
_uv = me_plane.uv_layers.new(name='UVMap')
_uv.uv.foreach_set('vector', [0.1639, 0.1928, 0.1247, 0.1809, 0.1704, 0.1464, 0.1247, 0.1809, 0.1052, 0.1121, 0.148, 0.1089, 0.08244, 0.1663, 0.1052, 0.1121, 0.1247, 0.1809, 0.03605, 0.1598, 0.05739, 0.1141, 0.08244, 0.1663, 0.1704, 0.1464, 0.148, 0.1089, 0.199, 0.1076, 0.148, 0.1089, 0.1878, 0.07275, 0.199, 0.1076, 0.1052, 0.1121, 0.1289, 0.05617, 0.148, 0.1089, 0.1052, 0.1121, 0.08364, 0.06368, 0.1289, 0.05617, 0.1289, 0.05617, 0.1522, 0.02951, 0.1878, 0.07275, 0.04436, 0.1904, 0.08244, 0.1663, 0.0825, 0.1991, 0.04202, 0.05895, 0.04108, 0.03162, 0.08824, 0.02439, 0.1522, 0.02951, 0.1973, 0.03696, 0.1878, 0.07275, 0.1945, 0.1845, 0.1704, 0.1464, 0.2031, 0.1464, 0.2418, 0.03788, 0.2826, 0.0779, 0.2411, 0.08798, 0.3251, 0.05531, 0.2826, 0.0779, 0.2866, 0.02838, 0.3691, 0.04609, 0.3287, 0.09949, 0.3251, 0.05531, 0.3287, 0.09949, 0.2919, 0.1252, 0.2826, 0.0779, 0.2411, 0.08798, 0.2408, 0.1461, 0.2108, 0.128, 0.2919, 0.1252, 0.2408, 0.1461, 0.2411, 0.08798, 0.3287, 0.09949, 0.3312, 0.1583, 0.2919, 0.1252, 0.3287, 0.09949, 0.37, 0.1126, 0.3312, 0.1583, 0.2919, 0.1252, 0.3312, 0.1583, 0.2865, 0.1691, 0.2865, 0.1691, 0.2478, 0.1893, 0.2408, 0.1461, 0.2154, 0.03771, 0.2418, 0.03788, 0.2094, 0.06503, 0.3418, 0.02601, 0.3251, 0.05531, 0.2866, 0.02838, 0.3312, 0.1583, 0.3665, 0.1886, 0.3071, 0.1992, 0.2408, 0.1461, 0.2183, 0.1831, 0.2108, 0.128, 0.2094, 0.06503, 0.2411, 0.08798, 0.2108, 0.128, 0.1147, 0.8066, 0.1088, 0.9357, 0.1235, 0.9428, 0.1358, 0.7616, 0.1427, 0.9431, 0.1451, 0.8019, 0.1235, 0.9428, 0.1427, 0.9431, 0.1358, 0.7616, 0.1571, 0.9262, 0.1633, 0.9443, 0.1645, 0.8018, 0.7838, 0.08846, 0.7636, 0.03339, 0.7832, 0.03373, 0.662, 0.2716, 0.6628, 0.1012, 0.6715, 0.2715, 0.6515, 0.3227, 0.6628, 0.1012, 0.662, 0.2716, 0.6418, 0.3275, 0.6447, 0.1021, 0.6515, 0.3227, 0.6418, 0.3275, 0.6311, 0.1015, 0.6447, 0.1021, 0.633, 0.2774, 0.6215, 0.1226, 0.6311, 0.1015, 0.9618, 0.1881, 0.9432, 0.0442, 0.9599, 0.04374, 0.9377, 0.1881, 0.9194, 0.04416, 0.9432, 0.0442, 0.9129, 0.1881, 0.9194, 0.04416, 0.9253, 0.1869, 0.9007, 0.1881, 0.9194, 0.04416, 0.9129, 0.1881, 0.8887, 0.1881, 0.8956, 0.04386, 0.9007, 0.1881, 0.877, 0.1881, 0.8956, 0.04386, 0.8887, 0.1881, 0.9735, 0.1881, 0.9599, 0.04374, 0.9707, 0.03913, 0.1358, 0.7616, 0.1451, 0.8019, 0.1476, 0.6634, 0.09753, 0.6638, 0.09935, 0.804, 0.1073, 0.6639, 0.08793, 0.6637, 0.09935, 0.804, 0.09753, 0.6638, 0.1548, 0.799, 0.1645, 0.8018, 0.167, 0.6636, 0.8044, 0.2888, 0.8178, 0.1615, 0.8179, 0.2888, 0.7839, 0.2259, 0.8043, 0.1615, 0.8044, 0.2888, 0.7839, 0.2259, 0.7554, 0.1615, 0.7839, 0.1615, 0.749, 0.2888, 0.7355, 0.1616, 0.7554, 0.1615, 0.7355, 0.2888, 0.7222, 0.1616, 0.7355, 0.1616, 0.8179, 0.2888, 0.8311, 0.1616, 0.8311, 0.2888, 0.6784, 0.4493, 0.6715, 0.2715, 0.6808, 0.2763, 0.6306, 0.448, 0.6237, 0.281, 0.633, 0.2774, 0.6876, 0.4494, 0.6808, 0.2763, 0.69, 0.2748, 0.9619, 0.3326, 0.9499, 0.1881, 0.9618, 0.1881, 0.9499, 0.3327, 0.9377, 0.1881, 0.9499, 0.1881, 0.8889, 0.3327, 0.9007, 0.1881, 0.9066, 0.2592, 0.9129, 0.1881, 0.9253, 0.1869, 0.9315, 0.2586, 0.8772, 0.334, 0.8887, 0.1881, 0.8889, 0.3327, 0.9736, 0.3326, 0.9618, 0.1881, 0.9735, 0.1881, 0.1548, 0.799, 0.1451, 0.8019, 0.1571, 0.9262, 0.09935, 0.804, 0.1034, 0.9456, 0.1088, 0.9357, 0.09935, 0.804, 0.09093, 0.9448, 0.1034, 0.9456, 0.8178, 0.1615, 0.8026, 0.03342, 0.8154, 0.03342, 0.8043, 0.1615, 0.7838, 0.08846, 0.8026, 0.03342, 0.7554, 0.1615, 0.7838, 0.08846, 0.7839, 0.1615, 0.7355, 0.1616, 0.7507, 0.03339, 0.7554, 0.1615, 0.7222, 0.1616, 0.7379, 0.03343, 0.7355, 0.1616, 0.8311, 0.1616, 0.8154, 0.03342, 0.8284, 0.03384, 0.6715, 0.2715, 0.6758, 0.09961, 0.6808, 0.2763, 0.6144, 0.2775, 0.6215, 0.1226, 0.6237, 0.281, 0.6758, 0.09961, 0.6847, 0.09949, 0.69, 0.2748, 0.1427, 0.9431, 0.1633, 0.9443, 0.1571, 0.9262, 0.1427, 0.9431, 0.1498, 0.9605, 0.1633, 0.9443, 0.1235, 0.9428, 0.1303, 0.9632, 0.1427, 0.9431, 0.1235, 0.9428, 0.1072, 0.9607, 0.1303, 0.9632, 0.1303, 0.9632, 0.1475, 0.9705, 0.1498, 0.9605, 0.1303, 0.9632, 0.1043, 0.9694, 0.1182, 0.9714, 0.1034, 0.9456, 0.09461, 0.9611, 0.1072, 0.9607, 0.1303, 0.9632, 0.1182, 0.9714, 0.1326, 0.9732, 0.8026, 0.03342, 0.8131, 0.01911, 0.8154, 0.03342, 0.7832, 0.03373, 0.8131, 0.01911, 0.8026, 0.03342, 0.7636, 0.03339, 0.7471, 0.01928, 0.7766, 0.01903, 0.7766, 0.01903, 0.8028, 0.0102, 0.8131, 0.01911, 0.7766, 0.01903, 0.7377, 0.01464, 0.776, 0.009959, 0.7379, 0.03343, 0.7377, 0.01464, 0.7471, 0.01928, 0.8154, 0.03342, 0.8131, 0.01911, 0.8284, 0.03384, 0.6628, 0.1012, 0.6691, 0.0796, 0.6758, 0.09961, 0.6447, 0.1021, 0.6488, 0.07951, 0.6628, 0.1012, 0.6447, 0.1021, 0.6284, 0.08, 0.6488, 0.07951, 0.6488, 0.07951, 0.6599, 0.06718, 0.6691, 0.0796, 0.6488, 0.07951, 0.6335, 0.06755, 0.6599, 0.06718, 0.6156, 0.1001, 0.6164, 0.07966, 0.6284, 0.08, 0.6284, 0.08, 0.6199, 0.06884, 0.6335, 0.06755, 0.6758, 0.09961, 0.6789, 0.07253, 0.6847, 0.09949, 0.9432, 0.0442, 0.9619, 0.02311, 0.9599, 0.04374, 0.9194, 0.04416, 0.9416, 0.02631, 0.9432, 0.0442, 0.9194, 0.04416, 0.8979, 0.02625, 0.9214, 0.01972, 0.9416, 0.02631, 0.958, 0.01317, 0.9619, 0.02311, 0.9214, 0.01972, 0.9398, 0.01502, 0.9416, 0.02631, 0.8979, 0.02625, 0.8905, 0.01441, 0.91, 0.01106, 0.8956, 0.04386, 0.8797, 0.03914, 0.8979, 0.02625, 0.9214, 0.01972, 0.91, 0.01106, 0.9302, 0.007095, 0.9214, 0.01972, 0.9302, 0.007095, 0.9398, 0.01502, 0.9398, 0.01502, 0.948, 0.00785, 0.958, 0.01317, 0.1574, 0.6642, 0.1476, 0.6634, 0.1548, 0.799, 0.1199, 0.5644, 0.1073, 0.6639, 0.1147, 0.8066, 0.657, 0.5709, 0.6715, 0.2715, 0.669, 0.4487, 0.6515, 0.3227, 0.662, 0.2716, 0.657, 0.5709, 0.6121, 0.4478, 0.6237, 0.281, 0.6212, 0.4478, 0.919, 0.3325, 0.9315, 0.2586, 0.9377, 0.3325, 0.919, 0.3325, 0.9066, 0.2592, 0.9315, 0.2586, 0.9008, 0.3325, 0.8889, 0.3327, 0.9066, 0.2592, 0.7627, 0.2887, 0.7839, 0.2259, 0.7839, 0.2892, 0.1199, 0.5644, 0.1256, 0.7655, 0.13, 0.5663, 0.1006, 0.5896, 0.1073, 0.6639, 0.1098, 0.5665, 0.091, 0.5895, 0.09753, 0.6638, 0.1006, 0.5896, 0.8182, 0.3562, 0.8311, 0.2888, 0.8315, 0.3562, 0.8046, 0.3562, 0.8179, 0.2888, 0.8182, 0.3562, 0.7908, 0.3562, 0.8044, 0.2888, 0.8046, 0.3562, 0.7767, 0.3562, 0.7839, 0.2892, 0.7908, 0.3562, 0.7767, 0.3562, 0.7627, 0.2887, 0.7839, 0.2892, 0.7626, 0.3562, 0.749, 0.2888, 0.7627, 0.2887, 0.7487, 0.3562, 0.7355, 0.2888, 0.749, 0.2888, 0.7351, 0.3562, 0.7222, 0.2888, 0.7355, 0.2888, 0.6846, 0.5418, 0.6784, 0.4493, 0.6876, 0.4494, 0.6755, 0.5417, 0.669, 0.4487, 0.6784, 0.4493, 0.6667, 0.5705, 0.657, 0.5709, 0.669, 0.4487, 0.6475, 0.5727, 0.6418, 0.3275, 0.6515, 0.3227, 0.6283, 0.573, 0.6212, 0.4478, 0.6306, 0.448, 0.6183, 0.5413, 0.6121, 0.4478, 0.6212, 0.4478, 0.9733, 0.4119, 0.9619, 0.3326, 0.9736, 0.3326, 0.9617, 0.4119, 0.9499, 0.3327, 0.9619, 0.3326, 0.9498, 0.4119, 0.9377, 0.3325, 0.9499, 0.3327, 0.9377, 0.4119, 0.919, 0.3325, 0.9377, 0.3325, 0.9132, 0.4119, 0.919, 0.3325, 0.9254, 0.4127, 0.901, 0.4119, 0.919, 0.3325, 0.9132, 0.4119, 0.8892, 0.4119, 0.9008, 0.3325, 0.901, 0.4119, 0.8772, 0.334, 0.8889, 0.3327, 0.8892, 0.4119, 0.13, 0.5663, 0.1358, 0.7616, 0.1401, 0.5645, 0.1401, 0.5645, 0.1476, 0.6634, 0.1501, 0.5644, 0.1501, 0.5644, 0.1574, 0.6642, 0.1605, 0.5891, 0.1605, 0.5891, 0.167, 0.6636, 0.1701, 0.5892, 0.6378, 0.575, 0.6283, 0.573, 0.6418, 0.3275, 0.168, 0.5082, 0.1605, 0.5891, 0.1701, 0.5892, 0.1584, 0.5084, 0.1501, 0.5644, 0.1605, 0.5891, 0.09857, 0.51, 0.091, 0.5895, 0.1006, 0.5896, 0.8314, 0.4281, 0.8182, 0.3562, 0.8315, 0.3562, 0.8181, 0.4281, 0.8046, 0.3562, 0.8182, 0.3562, 0.8046, 0.4281, 0.7908, 0.3562, 0.8046, 0.3562, 0.7839, 0.4282, 0.7767, 0.3562, 0.7908, 0.3562, 0.7552, 0.4281, 0.7767, 0.3562, 0.7839, 0.4282, 0.7353, 0.4282, 0.7487, 0.3562, 0.7552, 0.4281, 0.722, 0.4282, 0.7351, 0.3562, 0.7353, 0.4282, 0.6774, 0.6408, 0.6846, 0.5418, 0.6866, 0.6405, 0.6667, 0.5705, 0.6755, 0.5417, 0.6774, 0.6408, 0.6111, 0.644, 0.6183, 0.5413, 0.6203, 0.6437, 0.9618, 0.4992, 0.9733, 0.4119, 0.9735, 0.4991, 0.9499, 0.4992, 0.9617, 0.4119, 0.9618, 0.4992, 0.9378, 0.4983, 0.9498, 0.4119, 0.9499, 0.4992, 0.9254, 0.4127, 0.9377, 0.4119, 0.9378, 0.4983, 0.919, 0.499, 0.901, 0.4119, 0.9132, 0.4119, 0.901, 0.4983, 0.8892, 0.4119, 0.901, 0.4119, 0.8891, 0.4983, 0.8775, 0.4128, 0.8892, 0.4119, 0.1647, 0.437, 0.1584, 0.5084, 0.168, 0.5082, 0.1551, 0.4368, 0.1501, 0.5644, 0.1584, 0.5084, 0.1407, 0.4366, 0.1401, 0.5645, 0.1501, 0.5644, 0.1407, 0.4366, 0.13, 0.5663, 0.1401, 0.5645, 0.1338, 0.3891, 0.1199, 0.5644, 0.13, 0.5663, 0.1098, 0.4371, 0.1098, 0.5665, 0.1199, 0.5644, 0.1098, 0.4371, 0.09857, 0.51, 0.1098, 0.5665, 0.09545, 0.4368, 0.08896, 0.5102, 0.09857, 0.51, 0.8309, 0.483, 0.8181, 0.4281, 0.8314, 0.4281, 0.8116, 0.483, 0.8046, 0.4281, 0.8181, 0.4281, 0.8116, 0.483, 0.7839, 0.4282, 0.8046, 0.4281, 0.7556, 0.483, 0.7839, 0.4282, 0.7837, 0.4833, 0.7357, 0.483, 0.7552, 0.4281, 0.7556, 0.483, 0.7225, 0.4829, 0.7353, 0.4282, 0.7357, 0.483, 0.6475, 0.5727, 0.657, 0.5709, 0.661, 0.7402, 0.6705, 0.7419, 0.6774, 0.6408, 0.6857, 0.7156, 0.661, 0.7402, 0.6667, 0.5705, 0.6705, 0.7419, 0.919, 0.499, 0.9378, 0.4983, 0.9445, 0.5617, 0.919, 0.5613, 0.901, 0.4983, 0.919, 0.499, 0.894, 0.5613, 0.8891, 0.4983, 0.901, 0.4983, 0.894, 0.5613, 0.8774, 0.4983, 0.8891, 0.4983, 0.6146, 0.718, 0.6203, 0.6437, 0.6234, 0.733, 0.6234, 0.733, 0.6283, 0.573, 0.6372, 0.7334, 0.6372, 0.7334, 0.6475, 0.5727, 0.6437, 0.7927, 0.9445, 0.5617, 0.9618, 0.4992, 0.9687, 0.562, 0.1653, 0.3878, 0.1407, 0.4366, 0.1551, 0.4368, 0.1476, 0.3677, 0.1338, 0.3891, 0.1407, 0.4366, 0.1061, 0.3816, 0.09545, 0.4368, 0.1098, 0.4371, 0.1061, 0.3816, 0.0878, 0.4052, 0.09545, 0.4368, 0.1653, 0.3878, 0.1551, 0.4368, 0.1647, 0.437, 0.7983, 0.5568, 0.7817, 0.5467, 0.8116, 0.5239, 0.7288, 0.5527, 0.7531, 0.5216, 0.7585, 0.5511, 0.7585, 0.5511, 0.7835, 0.5164, 0.7817, 0.5467, 0.7225, 0.5236, 0.7357, 0.483, 0.7358, 0.5238, 0.7358, 0.5238, 0.7556, 0.483, 0.7531, 0.5216, 0.7531, 0.5216, 0.7837, 0.4833, 0.7835, 0.5164, 0.8116, 0.5239, 0.7837, 0.4833, 0.8116, 0.483, 0.8309, 0.5237, 0.8116, 0.483, 0.8309, 0.483, 0.8246, 0.5527, 0.8116, 0.5239, 0.8309, 0.5237, 0.655, 0.8238, 0.6835, 0.7706, 0.6682, 0.8242, 0.6437, 0.7927, 0.661, 0.7402, 0.655, 0.8238, 0.6217, 0.8153, 0.6372, 0.7334, 0.6307, 0.8177, 0.6128, 0.8132, 0.6372, 0.7334, 0.6217, 0.8153, 0.6117, 0.7759, 0.6234, 0.733, 0.6128, 0.8132, 0.6705, 0.7419, 0.6857, 0.7156, 0.6835, 0.7706, 0.6682, 0.8242, 0.6835, 0.7706, 0.6819, 0.81, 0.9187, 0.6214, 0.945, 0.5943, 0.9455, 0.6219, 0.9187, 0.6214, 0.8999, 0.6115, 0.9187, 0.5939, 0.8876, 0.6116, 0.8766, 0.5737, 0.894, 0.5613, 0.9187, 0.5939, 0.894, 0.5613, 0.919, 0.5613, 0.9187, 0.5939, 0.9445, 0.5617, 0.945, 0.5943, 0.945, 0.5943, 0.9687, 0.562, 0.9634, 0.6114, 0.9634, 0.6114, 0.9687, 0.562, 0.9753, 0.6115, 0.1754, 0.361, 0.157, 0.3696, 0.1653, 0.3878, 0.1939, 0.3359, 0.157, 0.3696, 0.1754, 0.361, 0.1789, 0.3283, 0.1476, 0.3677, 0.157, 0.3696, 0.1789, 0.3283, 0.1338, 0.3891, 0.1476, 0.3677, 0.1813, 0.313, 0.1261, 0.3581, 0.1338, 0.3891, 0.1473, 0.3133, 0.1184, 0.3426, 0.1261, 0.3581, 0.1184, 0.3426, 0.09389, 0.374, 0.1061, 0.3816, 0.7972, 0.5995, 0.7767, 0.5976, 0.7973, 0.5772, 0.8249, 0.5966, 0.7973, 0.5772, 0.8247, 0.5741, 0.7561, 0.5772, 0.7767, 0.5752, 0.7767, 0.5976, 0.7358, 0.5966, 0.7561, 0.5772, 0.7562, 0.5995, 0.7973, 0.5772, 0.7767, 0.5752, 0.7983, 0.5568, 0.8247, 0.5741, 0.7983, 0.5568, 0.8246, 0.5527, 0.7585, 0.5511, 0.7817, 0.5467, 0.7767, 0.5752, 0.7287, 0.5741, 0.7585, 0.5511, 0.7561, 0.5772, 0.7223, 0.5965, 0.7287, 0.5741, 0.7358, 0.5966, 0.6318, 0.8768, 0.6682, 0.8242, 0.6566, 0.8644, 0.6008, 0.8669, 0.6437, 0.7927, 0.6122, 0.8805, 0.5864, 0.8575, 0.6217, 0.8153, 0.6008, 0.8669, 0.6682, 0.8242, 0.6819, 0.81, 0.6734, 0.8379, 0.9677, 0.6856, 0.9717, 0.6521, 0.9801, 0.6835, 0.9473, 0.6779, 0.9717, 0.6521, 0.9677, 0.6856, 0.9181, 0.6778, 0.9463, 0.6523, 0.9473, 0.6779, 0.9181, 0.6778, 0.8916, 0.6523, 0.9185, 0.6514, 0.8834, 0.6856, 0.8736, 0.6549, 0.8916, 0.6523, 0.8916, 0.6523, 0.8752, 0.6257, 0.8876, 0.6116, 0.8916, 0.6523, 0.8876, 0.6116, 0.8999, 0.6115, 0.9185, 0.6514, 0.8999, 0.6115, 0.9187, 0.6214, 0.9185, 0.6514, 0.9455, 0.6219, 0.9463, 0.6523, 0.9463, 0.6523, 0.9634, 0.6114, 0.9717, 0.6521, 0.2149, 0.317, 0.1789, 0.3283, 0.1939, 0.3359, 0.203, 0.3099, 0.1813, 0.313, 0.1789, 0.3283, 0.1814, 0.2906, 0.1618, 0.2898, 0.1473, 0.3133, 0.1473, 0.3133, 0.1165, 0.3291, 0.1184, 0.3426, 0.7977, 0.639, 0.7767, 0.6368, 0.7986, 0.6201, 0.7297, 0.6358, 0.7494, 0.6192, 0.7557, 0.639, 0.8175, 0.6368, 0.7986, 0.6201, 0.8249, 0.6167, 0.7986, 0.6201, 0.7694, 0.6196, 0.7972, 0.5995, 0.7494, 0.6192, 0.7562, 0.5995, 0.7694, 0.6196, 0.8249, 0.6167, 0.7972, 0.5995, 0.8249, 0.5966, 0.7562, 0.5995, 0.7767, 0.5976, 0.7694, 0.6196, 0.7285, 0.6166, 0.7562, 0.5995, 0.7494, 0.6192, 0.6318, 0.8768, 0.6566, 0.8644, 0.6329, 0.8899, 0.5925, 0.908, 0.6329, 0.8899, 0.6007, 0.9165, 0.5662, 0.8811, 0.6008, 0.8669, 0.5776, 0.89, 0.5638, 0.8733, 0.5864, 0.8575, 0.5662, 0.8811, 0.6329, 0.8899, 0.6566, 0.8644, 0.6447, 0.8892, 0.6329, 0.8899, 0.6447, 0.8892, 0.6268, 0.9077, 0.9215, 0.6984, 0.9473, 0.6779, 0.948, 0.6914, 0.9489, 0.7088, 0.9677, 0.6856, 0.9688, 0.7088, 0.9215, 0.6984, 0.948, 0.6914, 0.9489, 0.7088, 0.888, 0.7088, 0.8834, 0.6856, 0.901, 0.6866, 0.888, 0.7088, 0.8696, 0.7057, 0.8834, 0.6856, 0.9677, 0.6856, 0.9801, 0.6835, 0.9816, 0.7057, 0.1814, 0.2906, 0.1723, 0.31, 0.2507, 0.2805, 0.2315, 0.3036, 0.2149, 0.317, 0.2435, 0.3095, 0.2626, 0.2853, 0.203, 0.3099, 0.2568, 0.2919, 0.2507, 0.2805, 0.1813, 0.313, 0.2626, 0.2853, 0.2086, 0.2703, 0.1814, 0.2906, 0.2302, 0.2738, 0.2149, 0.317, 0.2174, 0.3233, 0.2435, 0.3095, 0.7978, 0.674, 0.8114, 0.6566, 0.8268, 0.6755, 0.7691, 0.6731, 0.7836, 0.6562, 0.7978, 0.674, 0.7691, 0.6731, 0.7557, 0.6566, 0.7836, 0.6562, 0.7419, 0.674, 0.7296, 0.6546, 0.7557, 0.6566, 0.7836, 0.6562, 0.7977, 0.639, 0.8114, 0.6566, 0.7836, 0.6562, 0.7557, 0.639, 0.7767, 0.6368, 0.7557, 0.6566, 0.7297, 0.6358, 0.7557, 0.639, 0.7419, 0.674, 0.7223, 0.6762, 0.7296, 0.6546, 0.8114, 0.6566, 0.8312, 0.6429, 0.8268, 0.6755, 0.5504, 0.8978, 0.5662, 0.8811, 0.5776, 0.89, 0.5517, 0.9348, 0.5925, 0.908, 0.6007, 0.9165, 0.5296, 0.9273, 0.6122, 0.8805, 0.5925, 0.908, 0.5207, 0.9205, 0.5776, 0.89, 0.6122, 0.8805, 0.5263, 0.9124, 0.5504, 0.8978, 0.5776, 0.89, 0.5294, 0.8966, 0.5262, 0.8895, 0.5662, 0.8811, 0.6057, 0.9232, 0.6007, 0.9165, 0.6268, 0.9077, 0.5723, 0.9393, 0.6007, 0.9165, 0.6057, 0.9232, 0.888, 0.7088, 0.9215, 0.6984, 0.9206, 0.7195, 0.9626, 0.7341, 0.9489, 0.7088, 0.9688, 0.7088, 0.9355, 0.7364, 0.9206, 0.7195, 0.9489, 0.7088, 0.8821, 0.7341, 0.888, 0.7088, 0.903, 0.7342, 0.8696, 0.7263, 0.888, 0.7088, 0.8821, 0.7341, 0.982, 0.7371, 0.9688, 0.7088, 0.9816, 0.7057, 0.2785, 0.3013, 0.2776, 0.2955, 0.2435, 0.3095, 0.2776, 0.2955, 0.2568, 0.2919, 0.2315, 0.3036, 0.2733, 0.2675, 0.2483, 0.2614, 0.2302, 0.2738, 0.7972, 0.7134, 0.7767, 0.7051, 0.7985, 0.692, 0.7419, 0.6928, 0.7694, 0.6892, 0.7563, 0.7134, 0.8235, 0.6963, 0.7978, 0.674, 0.8268, 0.6755, 0.7985, 0.692, 0.7694, 0.6892, 0.7978, 0.674, 0.7419, 0.6928, 0.7691, 0.6731, 0.7694, 0.6892, 0.8177, 0.7153, 0.7985, 0.692, 0.8235, 0.6963, 0.7357, 0.7153, 0.7419, 0.6928, 0.7563, 0.7134, 0.722, 0.701, 0.7419, 0.6928, 0.7357, 0.7153, 0.7223, 0.6762, 0.7419, 0.674, 0.7419, 0.6928, 0.5294, 0.8966, 0.5504, 0.8978, 0.5065, 0.9078, 0.5296, 0.9273, 0.5517, 0.9348, 0.5105, 0.9427, 0.5517, 0.9348, 0.5723, 0.9393, 0.5344, 0.9503, 0.9355, 0.7364, 0.903, 0.7342, 0.9206, 0.7195, 0.9492, 0.7522, 0.9626, 0.7341, 0.9695, 0.7549, 0.9021, 0.7522, 0.8821, 0.7341, 0.903, 0.7342, 0.8817, 0.7549, 0.869, 0.7438, 0.8821, 0.7341, 0.2626, 0.2853, 0.2568, 0.2919, 0.3178, 0.2925, 0.3222, 0.2693, 0.2507, 0.2805, 0.3268, 0.2807, 0.3191, 0.3053, 0.2776, 0.2955, 0.2785, 0.3013, 0.293, 0.2588, 0.2733, 0.2675, 0.3222, 0.2693, 0.2785, 0.3013, 0.2659, 0.3083, 0.296, 0.3067, 0.7968, 0.7329, 0.8177, 0.7153, 0.8279, 0.7298, 0.7566, 0.7329, 0.7357, 0.7153, 0.7563, 0.7134, 0.7767, 0.7298, 0.7972, 0.7134, 0.7968, 0.7329, 0.7767, 0.7298, 0.7563, 0.7134, 0.7767, 0.7051, 0.8177, 0.7153, 0.8235, 0.6963, 0.8279, 0.7298, 0.4638, 0.9405, 0.5296, 0.9273, 0.5105, 0.9427, 0.4593, 0.9263, 0.5207, 0.9205, 0.5296, 0.9273, 0.4681, 0.9116, 0.5065, 0.9078, 0.5263, 0.9124, 0.4916, 0.8965, 0.5262, 0.8895, 0.5294, 0.8966, 0.4917, 0.9536, 0.5105, 0.9427, 0.5344, 0.9503, 0.9486, 0.7712, 0.9695, 0.7549, 0.97, 0.7753, 0.9486, 0.7712, 0.9256, 0.7587, 0.9492, 0.7522, 0.8817, 0.7549, 0.9021, 0.7522, 0.9026, 0.7712, 0.8812, 0.778, 0.8686, 0.765, 0.8817, 0.7549, 0.9256, 0.7587, 0.9021, 0.7522, 0.9355, 0.7364, 0.9826, 0.765, 0.9695, 0.7549, 0.982, 0.7371, 0.362, 0.3022, 0.3268, 0.2807, 0.3178, 0.2925, 0.3728, 0.2876, 0.3222, 0.2693, 0.3268, 0.2807, 0.3728, 0.2876, 0.3693, 0.2764, 0.3222, 0.2693, 0.3693, 0.2764, 0.3411, 0.2628, 0.3222, 0.2693, 0.7282, 0.7564, 0.7556, 0.7483, 0.7556, 0.7624, 0.8142, 0.7581, 0.7978, 0.7483, 0.8279, 0.7298, 0.7556, 0.7483, 0.7767, 0.7298, 0.7805, 0.7581, 0.8317, 0.7836, 0.8142, 0.7581, 0.8316, 0.7564, 0.8117, 0.7761, 0.7805, 0.7581, 0.8142, 0.7581, 0.7556, 0.7762, 0.7805, 0.7581, 0.7841, 0.7762, 0.7356, 0.7836, 0.7556, 0.7624, 0.7556, 0.7762, 0.7218, 0.7836, 0.7282, 0.7564, 0.7356, 0.7836, 0.7256, 0.7298, 0.7566, 0.7329, 0.7556, 0.7483, 0.7978, 0.7483, 0.7767, 0.7298, 0.7968, 0.7329, 0.4387, 0.8931, 0.4681, 0.9116, 0.4257, 0.8995, 0.4668, 0.8957, 0.4681, 0.9116, 0.4387, 0.8931, 0.4188, 0.9317, 0.4458, 0.9485, 0.4062, 0.9343, 0.4151, 0.9124, 0.4638, 0.9405, 0.4075, 0.917, 0.4465, 0.8842, 0.4668, 0.8957, 0.4387, 0.8931, 0.4668, 0.8957, 0.5065, 0.9078, 0.4681, 0.9116, 0.4681, 0.9116, 0.5207, 0.9205, 0.4593, 0.9263, 0.4638, 0.9405, 0.4917, 0.9536, 0.4458, 0.9485, 0.9497, 0.7868, 0.97, 0.7753, 0.9701, 0.7964, 0.9256, 0.7807, 0.9486, 0.7712, 0.9497, 0.7868, 0.9016, 0.7868, 0.8812, 0.778, 0.9026, 0.7712, 0.9016, 0.7868, 0.9256, 0.7807, 0.9256, 0.7994, 0.8813, 0.7989, 0.8682, 0.7979, 0.8812, 0.778, 0.9256, 0.7807, 0.9026, 0.7712, 0.9256, 0.7587, 0.97, 0.7753, 0.9826, 0.765, 0.9833, 0.7816, 0.9701, 0.7964, 0.9833, 0.7816, 0.9831, 0.7979, 0.3728, 0.2876, 0.3268, 0.2807, 0.4135, 0.3236, 0.3761, 0.3217, 0.3402, 0.3145, 0.3659, 0.3275, 0.362, 0.3022, 0.3484, 0.3073, 0.3761, 0.3217, 0.3825, 0.2742, 0.3693, 0.2764, 0.41, 0.2982, 0.7837, 0.7918, 0.8117, 0.7761, 0.8118, 0.7921, 0.7837, 0.7918, 0.7556, 0.7762, 0.7841, 0.7762, 0.7556, 0.7921, 0.7356, 0.7836, 0.7556, 0.7762, 0.818, 0.8154, 0.8317, 0.7836, 0.8318, 0.8155, 0.798, 0.8078, 0.8118, 0.7921, 0.818, 0.8154, 0.7767, 0.8116, 0.7837, 0.7918, 0.798, 0.8078, 0.7767, 0.8116, 0.7556, 0.7921, 0.7837, 0.7918, 0.7555, 0.8078, 0.7356, 0.7836, 0.7556, 0.7921, 0.7355, 0.8155, 0.7218, 0.7836, 0.7356, 0.7836, 0.3798, 0.9087, 0.4075, 0.917, 0.4188, 0.9317, 0.3766, 0.8728, 0.4257, 0.8995, 0.4593, 0.9263, 0.3667, 0.9081, 0.3798, 0.9087, 0.4062, 0.9343, 0.413, 0.8767, 0.4465, 0.8842, 0.4387, 0.8931, 0.9757, 0.8214, 0.9701, 0.7964, 0.9831, 0.7979, 0.9757, 0.8214, 0.949, 0.8005, 0.9701, 0.7964, 0.9484, 0.8212, 0.9256, 0.7994, 0.949, 0.8005, 0.8887, 0.8213, 0.9023, 0.8005, 0.918, 0.8213, 0.8697, 0.8215, 0.8813, 0.7989, 0.8887, 0.8213, 0.8813, 0.7989, 0.9016, 0.7868, 0.9023, 0.8005, 0.949, 0.8005, 0.9256, 0.7994, 0.9497, 0.7868, 0.4135, 0.3236, 0.362, 0.3022, 0.3998, 0.3251, 0.4135, 0.3236, 0.41, 0.2982, 0.3728, 0.2876, 0.3962, 0.3466, 0.3659, 0.3275, 0.3823, 0.3419, 0.4055, 0.3448, 0.3761, 0.3217, 0.3962, 0.3466, 0.3998, 0.3251, 0.3761, 0.3217, 0.4055, 0.3448, 0.4464, 0.3175, 0.41, 0.2982, 0.442, 0.3349, 0.4464, 0.3175, 0.4238, 0.2953, 0.41, 0.2982, 0.7556, 0.8229, 0.7767, 0.8116, 0.7825, 0.8343, 0.7979, 0.8229, 0.7767, 0.8116, 0.798, 0.8078, 0.7355, 0.8155, 0.7555, 0.8078, 0.7556, 0.8229, 0.812, 0.8441, 0.8318, 0.8155, 0.832, 0.8442, 0.7825, 0.8343, 0.7979, 0.8229, 0.812, 0.8441, 0.7554, 0.8442, 0.7355, 0.8155, 0.7556, 0.8229, 0.7279, 0.8442, 0.7217, 0.8155, 0.7355, 0.8155, 0.3766, 0.8728, 0.4075, 0.917, 0.3614, 0.8855, 0.3895, 0.8709, 0.413, 0.8767, 0.4257, 0.8995, 0.34, 0.8779, 0.3614, 0.8855, 0.3667, 0.9081, 0.3842, 0.8464, 0.4016, 0.8581, 0.413, 0.8767, 0.4016, 0.8581, 0.422, 0.8679, 0.413, 0.8767, 0.9741, 0.8412, 0.9484, 0.8212, 0.9757, 0.8214, 0.9475, 0.8408, 0.918, 0.8213, 0.9484, 0.8212, 0.8899, 0.841, 0.918, 0.8213, 0.9183, 0.8404, 0.8714, 0.8412, 0.8887, 0.8213, 0.8899, 0.841, 0.4135, 0.3236, 0.3998, 0.3251, 0.4305, 0.3711, 0.442, 0.3349, 0.4135, 0.3236, 0.4527, 0.3724, 0.3962, 0.3466, 0.3823, 0.3419, 0.3994, 0.3681, 0.7767, 0.868, 0.7554, 0.8442, 0.7831, 0.8501, 0.7831, 0.8501, 0.7554, 0.8442, 0.7825, 0.8343, 0.7982, 0.8715, 0.812, 0.8441, 0.8257, 0.8715, 0.7767, 0.868, 0.7831, 0.8501, 0.7982, 0.8715, 0.7553, 0.8715, 0.7279, 0.8442, 0.7554, 0.8442, 0.3603, 0.8135, 0.3842, 0.8464, 0.3895, 0.8709, 0.3379, 0.8526, 0.3766, 0.8728, 0.3614, 0.8855, 0.3218, 0.8453, 0.3379, 0.8526, 0.34, 0.8779, 0.383, 0.824, 0.4063, 0.85, 0.4016, 0.8581, 0.9653, 0.8726, 0.9475, 0.8408, 0.9741, 0.8412, 0.9466, 0.8624, 0.9189, 0.8611, 0.9475, 0.8408, 0.8985, 0.8624, 0.9183, 0.8404, 0.9189, 0.8611, 0.886, 0.8725, 0.8899, 0.841, 0.8985, 0.8624, 0.8737, 0.8725, 0.8899, 0.841, 0.886, 0.8725, 0.4055, 0.3448, 0.3962, 0.3466, 0.4202, 0.3928, 0.4305, 0.3711, 0.4055, 0.3448, 0.4302, 0.3924, 0.4527, 0.3724, 0.4135, 0.3236, 0.4647, 0.4388, 0.4788, 0.3859, 0.442, 0.3349, 0.4685, 0.3846, 0.4881, 0.3846, 0.457, 0.3404, 0.4788, 0.3859, 0.7843, 0.8955, 0.7553, 0.8715, 0.7767, 0.868, 0.8186, 0.9095, 0.8257, 0.8715, 0.8322, 0.9096, 0.8048, 0.8979, 0.8257, 0.8715, 0.8186, 0.9095, 0.7843, 0.8955, 0.7982, 0.8715, 0.8048, 0.8979, 0.7552, 0.8979, 0.7277, 0.8716, 0.7553, 0.8715, 0.3263, 0.8039, 0.3391, 0.8119, 0.3379, 0.8526, 0.3053, 0.7969, 0.3379, 0.8526, 0.3218, 0.8453, 0.3142, 0.7953, 0.3263, 0.8039, 0.3379, 0.8526, 0.3293, 0.7294, 0.3603, 0.8135, 0.3766, 0.8728, 0.3606, 0.7872, 0.383, 0.824, 0.3842, 0.8464, 0.946, 0.8887, 0.9257, 0.8911, 0.9466, 0.8624, 0.886, 0.8725, 0.8985, 0.8624, 0.9054, 0.8887, 0.4202, 0.3928, 0.3994, 0.3681, 0.4152, 0.4062, 0.7767, 0.9181, 0.7552, 0.8979, 0.7843, 0.8955, 0.7767, 0.9181, 0.7843, 0.8955, 0.7983, 0.9226, 0.7552, 0.9226, 0.7349, 0.9095, 0.7552, 0.8979, 0.3711, 0.7724, 0.39, 0.8173, 0.383, 0.824, 0.9639, 0.9157, 0.946, 0.8887, 0.9653, 0.8726, 0.9455, 0.9156, 0.9257, 0.8911, 0.946, 0.8887, 0.8931, 0.9156, 0.9054, 0.8887, 0.9175, 0.9174, 0.8754, 0.9157, 0.886, 0.8725, 0.8931, 0.9156, 0.976, 0.9157, 0.9653, 0.8726, 0.9777, 0.8726, 0.482, 0.4413, 0.4527, 0.3724, 0.4647, 0.4388, 0.4788, 0.3859, 0.4685, 0.3846, 0.482, 0.4413, 0.4495, 0.4419, 0.4202, 0.3928, 0.432, 0.4443, 0.4647, 0.4388, 0.4305, 0.3711, 0.4495, 0.4419, 0.816, 0.9596, 0.8322, 0.9096, 0.8292, 0.9596, 0.7968, 0.9592, 0.8186, 0.9095, 0.816, 0.9596, 0.7701, 0.9589, 0.7983, 0.9226, 0.7968, 0.9592, 0.7701, 0.9589, 0.7552, 0.9226, 0.7767, 0.9181, 0.7434, 0.9595, 0.7349, 0.9095, 0.7552, 0.9226, 0.7434, 0.9595, 0.7213, 0.9096, 0.7349, 0.9095, 0.3168, 0.732, 0.3391, 0.8119, 0.3263, 0.8039, 0.3168, 0.732, 0.3293, 0.7294, 0.3391, 0.8119, 0.298, 0.7309, 0.3142, 0.7953, 0.3053, 0.7969, 0.298, 0.7309, 0.3168, 0.732, 0.3142, 0.7953, 0.3422, 0.7255, 0.3606, 0.7872, 0.3603, 0.8135, 0.3422, 0.7255, 0.3711, 0.7724, 0.3606, 0.7872, 0.4881, 0.4559, 0.4666, 0.4547, 0.4713, 0.4639, 0.447, 0.4589, 0.4495, 0.4419, 0.432, 0.4443, 0.4666, 0.4547, 0.4647, 0.4388, 0.4495, 0.4419, 0.482, 0.4413, 0.4647, 0.4388, 0.4666, 0.4547, 0.4507, 0.4671, 0.4713, 0.4639, 0.447, 0.4589, 0.4973, 0.458, 0.4881, 0.4559, 0.4713, 0.4639, 0.4973, 0.458, 0.4958, 0.4376, 0.4881, 0.4559, 0.4391, 0.466, 0.447, 0.4589, 0.4335, 0.458, 0.7465, 0.9819, 0.7767, 0.9732, 0.7745, 0.9806, 0.8056, 0.9755, 0.7968, 0.9592, 0.816, 0.9596, 0.7767, 0.9732, 0.7701, 0.9589, 0.7968, 0.9592, 0.7468, 0.9731, 0.7701, 0.9589, 0.7767, 0.9732, 0.8028, 0.9835, 0.7745, 0.9806, 0.8056, 0.9755, 0.7292, 0.9735, 0.7434, 0.9595, 0.7468, 0.9731, 0.8208, 0.9785, 0.816, 0.9596, 0.8292, 0.9596, 0.3062, 0.7003, 0.3144, 0.714, 0.3002, 0.7118, 0.3268, 0.6979, 0.3298, 0.709, 0.3144, 0.714, 0.3513, 0.7009, 0.3298, 0.709, 0.3268, 0.6979, 0.3002, 0.7118, 0.3144, 0.714, 0.298, 0.7309, 0.3144, 0.714, 0.3293, 0.7294, 0.3168, 0.732, 0.3459, 0.7075, 0.3422, 0.7255, 0.3298, 0.709, 0.3513, 0.7009, 0.3549, 0.7235, 0.3459, 0.7075, 0.9497, 0.9828, 0.9278, 0.9752, 0.9524, 0.9729, 0.8953, 0.9816, 0.9278, 0.9752, 0.921, 0.9844, 0.9524, 0.9729, 0.9437, 0.9586, 0.9669, 0.9589, 0.9278, 0.9752, 0.9198, 0.9588, 0.9437, 0.9586, 0.8929, 0.973, 0.9198, 0.9588, 0.9278, 0.9752, 0.879, 0.9588, 0.8931, 0.9156, 0.896, 0.9588, 0.896, 0.9588, 0.9175, 0.9174, 0.9198, 0.9588, 0.9437, 0.9586, 0.9175, 0.9174, 0.9455, 0.9156, 0.9669, 0.9589, 0.9455, 0.9156, 0.9639, 0.9157, 0.9669, 0.9589, 0.9639, 0.9157, 0.976, 0.9157, 0.1704, 0.1464, 0.1247, 0.1809, 0.148, 0.1089, 0.08244, 0.1663, 0.05739, 0.1141, 0.1052, 0.1121, 0.1052, 0.1121, 0.05739, 0.1141, 0.08364, 0.06368, 0.148, 0.1089, 0.1289, 0.05617, 0.1878, 0.07275, 0.08364, 0.06368, 0.05739, 0.1141, 0.04202, 0.05895, 0.0825, 0.1991, 0.08244, 0.1663, 0.1247, 0.1809, 0.04436, 0.1904, 0.03605, 0.1598, 0.08244, 0.1663, 0.03605, 0.1598, 0.02745, 0.1083, 0.05739, 0.1141, 0.05739, 0.1141, 0.02745, 0.1083, 0.04202, 0.05895, 0.08364, 0.06368, 0.04202, 0.05895, 0.08824, 0.02439, 0.1289, 0.05617, 0.08364, 0.06368, 0.08824, 0.02439, 0.1289, 0.05617, 0.08824, 0.02439, 0.1522, 0.02951, 0.2031, 0.1464, 0.1704, 0.1464, 0.199, 0.1076, 0.1945, 0.1845, 0.1639, 0.1928, 0.1704, 0.1464, 0.2418, 0.03788, 0.2866, 0.02838, 0.2826, 0.0779, 0.3251, 0.05531, 0.3287, 0.09949, 0.2826, 0.0779, 0.3691, 0.04609, 0.37, 0.1126, 0.3287, 0.09949, 0.2411, 0.08798, 0.2826, 0.0779, 0.2919, 0.1252, 0.2919, 0.1252, 0.2865, 0.1691, 0.2408, 0.1461, 0.3312, 0.1583, 0.37, 0.1126, 0.3725, 0.159, 0.3418, 0.02601, 0.3691, 0.04609, 0.3251, 0.05531, 0.3691, 0.04609, 0.3824, 0.08689, 0.37, 0.1126, 0.3312, 0.1583, 0.3725, 0.159, 0.3665, 0.1886, 0.2865, 0.1691, 0.3312, 0.1583, 0.3071, 0.1992, 0.2865, 0.1691, 0.3071, 0.1992, 0.2478, 0.1893, 0.2408, 0.1461, 0.2478, 0.1893, 0.2183, 0.1831, 0.2094, 0.06503, 0.2418, 0.03788, 0.2411, 0.08798, 0.1358, 0.7616, 0.1256, 0.7655, 0.1235, 0.9428, 0.1256, 0.7655, 0.1147, 0.8066, 0.1235, 0.9428, 0.1451, 0.8019, 0.1427, 0.9431, 0.1571, 0.9262, 0.7838, 0.08846, 0.7832, 0.03373, 0.8026, 0.03342, 0.6715, 0.2715, 0.6628, 0.1012, 0.6758, 0.09961, 0.6515, 0.3227, 0.6447, 0.1021, 0.6628, 0.1012, 0.6418, 0.3275, 0.633, 0.2774, 0.6311, 0.1015, 0.6215, 0.1226, 0.6144, 0.2775, 0.6156, 0.1001, 0.9618, 0.1881, 0.9499, 0.1881, 0.9432, 0.0442, 0.9499, 0.1881, 0.9377, 0.1881, 0.9432, 0.0442, 0.9377, 0.1881, 0.9253, 0.1869, 0.9194, 0.04416, 0.9007, 0.1881, 0.8956, 0.04386, 0.9194, 0.04416, 0.877, 0.1881, 0.8797, 0.03914, 0.8956, 0.04386, 0.9735, 0.1881, 0.9618, 0.1881, 0.9599, 0.04374, 0.1476, 0.6634, 0.1451, 0.8019, 0.1548, 0.799, 0.1073, 0.6639, 0.09935, 0.804, 0.1147, 0.8066, 0.08793, 0.6637, 0.0854, 0.804, 0.09935, 0.804, 0.8044, 0.2888, 0.8043, 0.1615, 0.8178, 0.1615, 0.7839, 0.2259, 0.7839, 0.1615, 0.8043, 0.1615, 0.7839, 0.2259, 0.7627, 0.2887, 0.7554, 0.1615, 0.7627, 0.2887, 0.749, 0.2888, 0.7554, 0.1615, 0.749, 0.2888, 0.7355, 0.2888, 0.7355, 0.1616, 0.7355, 0.2888, 0.7222, 0.2888, 0.7222, 0.1616, 0.8179, 0.2888, 0.8178, 0.1615, 0.8311, 0.1616, 0.6418, 0.3275, 0.6306, 0.448, 0.633, 0.2774, 0.6237, 0.281, 0.6121, 0.4478, 0.6144, 0.2775, 0.6876, 0.4494, 0.6784, 0.4493, 0.6808, 0.2763, 0.9619, 0.3326, 0.9499, 0.3327, 0.9499, 0.1881, 0.9499, 0.3327, 0.9315, 0.2586, 0.9377, 0.1881, 0.9066, 0.2592, 0.9129, 0.1881, 0.9315, 0.2586, 0.9066, 0.2592, 0.9007, 0.1881, 0.9129, 0.1881, 0.8889, 0.3327, 0.8887, 0.1881, 0.9007, 0.1881, 0.9377, 0.1881, 0.9315, 0.2586, 0.9253, 0.1869, 0.8772, 0.334, 0.877, 0.1881, 0.8887, 0.1881, 0.9736, 0.3326, 0.9619, 0.3326, 0.9618, 0.1881, 0.1147, 0.8066, 0.09935, 0.804, 0.1088, 0.9357, 0.09935, 0.804, 0.0854, 0.804, 0.09093, 0.9448, 0.1645, 0.8018, 0.1548, 0.799, 0.1571, 0.9262, 0.8178, 0.1615, 0.8043, 0.1615, 0.8026, 0.03342, 0.8043, 0.1615, 0.7839, 0.1615, 0.7838, 0.08846, 0.7554, 0.1615, 0.7636, 0.03339, 0.7838, 0.08846, 0.7554, 0.1615, 0.7507, 0.03339, 0.7636, 0.03339, 0.7355, 0.1616, 0.7379, 0.03343, 0.7507, 0.03339, 0.7222, 0.1616, 0.7249, 0.03385, 0.7379, 0.03343, 0.8311, 0.1616, 0.8178, 0.1615, 0.8154, 0.03342, 0.6237, 0.281, 0.6215, 0.1226, 0.633, 0.2774, 0.6808, 0.2763, 0.6758, 0.09961, 0.69, 0.2748, 0.1235, 0.9428, 0.1088, 0.9357, 0.1034, 0.9456, 0.1427, 0.9431, 0.1303, 0.9632, 0.1498, 0.9605, 0.1235, 0.9428, 0.1034, 0.9456, 0.1072, 0.9607, 0.1303, 0.9632, 0.1072, 0.9607, 0.1043, 0.9694, 0.1034, 0.9456, 0.09093, 0.9448, 0.09461, 0.9611, 0.1072, 0.9607, 0.09461, 0.9611, 0.1043, 0.9694, 0.1303, 0.9632, 0.1326, 0.9732, 0.1475, 0.9705, 0.1498, 0.9605, 0.1475, 0.9705, 0.1607, 0.9649, 0.1633, 0.9443, 0.1498, 0.9605, 0.1607, 0.9649, 0.7832, 0.03373, 0.7766, 0.01903, 0.8131, 0.01911, 0.7832, 0.03373, 0.7636, 0.03339, 0.7766, 0.01903, 0.7636, 0.03339, 0.7507, 0.03339, 0.7471, 0.01928, 0.7507, 0.03339, 0.7379, 0.03343, 0.7471, 0.01928, 0.7766, 0.01903, 0.776, 0.009959, 0.8028, 0.0102, 0.7766, 0.01903, 0.7471, 0.01928, 0.7377, 0.01464, 0.7379, 0.03343, 0.7249, 0.03385, 0.7377, 0.01464, 0.776, 0.009959, 0.7377, 0.01464, 0.7506, 0.008415, 0.8131, 0.01911, 0.8028, 0.0102, 0.818, 0.01052, 0.6311, 0.1015, 0.6215, 0.1226, 0.6156, 0.1001, 0.6628, 0.1012, 0.6488, 0.07951, 0.6691, 0.0796, 0.6447, 0.1021, 0.6311, 0.1015, 0.6284, 0.08, 0.6311, 0.1015, 0.6156, 0.1001, 0.6284, 0.08, 0.6488, 0.07951, 0.6284, 0.08, 0.6335, 0.06755, 0.6284, 0.08, 0.6164, 0.07966, 0.6199, 0.06884, 0.6691, 0.0796, 0.6599, 0.06718, 0.6789, 0.07253, 0.6758, 0.09961, 0.6691, 0.0796, 0.6789, 0.07253, 0.9432, 0.0442, 0.9416, 0.02631, 0.9619, 0.02311, 0.9194, 0.04416, 0.9214, 0.01972, 0.9416, 0.02631, 0.9194, 0.04416, 0.8956, 0.04386, 0.8979, 0.02625, 0.9416, 0.02631, 0.9398, 0.01502, 0.958, 0.01317, 0.9214, 0.01972, 0.8979, 0.02625, 0.91, 0.01106, 0.8979, 0.02625, 0.8797, 0.03914, 0.8905, 0.01441, 0.9398, 0.01502, 0.9302, 0.007095, 0.948, 0.00785, 0.9599, 0.04374, 0.9619, 0.02311, 0.9707, 0.03913, 0.167, 0.6636, 0.1574, 0.6642, 0.1548, 0.799, 0.1256, 0.7655, 0.1199, 0.5644, 0.1147, 0.8066, 0.669, 0.4487, 0.6715, 0.2715, 0.6784, 0.4493, 0.657, 0.5709, 0.662, 0.2716, 0.6715, 0.2715, 0.6212, 0.4478, 0.6237, 0.281, 0.6306, 0.448, 0.9377, 0.3325, 0.9315, 0.2586, 0.9499, 0.3327, 0.919, 0.3325, 0.9008, 0.3325, 0.9066, 0.2592, 0.8044, 0.2888, 0.7839, 0.2892, 0.7839, 0.2259, 0.13, 0.5663, 0.1256, 0.7655, 0.1358, 0.7616, 0.1098, 0.5665, 0.1073, 0.6639, 0.1199, 0.5644, 0.1006, 0.5896, 0.09753, 0.6638, 0.1073, 0.6639, 0.091, 0.5895, 0.08793, 0.6637, 0.09753, 0.6638, 0.8182, 0.3562, 0.8179, 0.2888, 0.8311, 0.2888, 0.8046, 0.3562, 0.8044, 0.2888, 0.8179, 0.2888, 0.7908, 0.3562, 0.7839, 0.2892, 0.8044, 0.2888, 0.7767, 0.3562, 0.7626, 0.3562, 0.7627, 0.2887, 0.7626, 0.3562, 0.7487, 0.3562, 0.749, 0.2888, 0.7487, 0.3562, 0.7351, 0.3562, 0.7355, 0.2888, 0.7351, 0.3562, 0.7219, 0.3562, 0.7222, 0.2888, 0.6846, 0.5418, 0.6755, 0.5417, 0.6784, 0.4493, 0.6755, 0.5417, 0.6667, 0.5705, 0.669, 0.4487, 0.657, 0.5709, 0.6475, 0.5727, 0.6515, 0.3227, 0.6418, 0.3275, 0.6283, 0.573, 0.6306, 0.448, 0.6283, 0.573, 0.6183, 0.5413, 0.6212, 0.4478, 0.6183, 0.5413, 0.6091, 0.5412, 0.6121, 0.4478, 0.9733, 0.4119, 0.9617, 0.4119, 0.9619, 0.3326, 0.9617, 0.4119, 0.9498, 0.4119, 0.9499, 0.3327, 0.9498, 0.4119, 0.9377, 0.4119, 0.9377, 0.3325, 0.9377, 0.4119, 0.9254, 0.4127, 0.919, 0.3325, 0.901, 0.4119, 0.9008, 0.3325, 0.919, 0.3325, 0.8892, 0.4119, 0.8889, 0.3327, 0.9008, 0.3325, 0.1401, 0.5645, 0.1358, 0.7616, 0.1476, 0.6634, 0.1501, 0.5644, 0.1476, 0.6634, 0.1574, 0.6642, 0.1605, 0.5891, 0.1574, 0.6642, 0.167, 0.6636, 0.6475, 0.5727, 0.6378, 0.575, 0.6418, 0.3275, 0.8775, 0.4128, 0.8772, 0.334, 0.8892, 0.4119, 0.168, 0.5082, 0.1584, 0.5084, 0.1605, 0.5891, 0.1098, 0.5665, 0.09857, 0.51, 0.1006, 0.5896, 0.09857, 0.51, 0.08896, 0.5102, 0.091, 0.5895, 0.8314, 0.4281, 0.8181, 0.4281, 0.8182, 0.3562, 0.8181, 0.4281, 0.8046, 0.4281, 0.8046, 0.3562, 0.8046, 0.4281, 0.7839, 0.4282, 0.7908, 0.3562, 0.7552, 0.4281, 0.7626, 0.3562, 0.7767, 0.3562, 0.7552, 0.4281, 0.7487, 0.3562, 0.7626, 0.3562, 0.7353, 0.4282, 0.7351, 0.3562, 0.7487, 0.3562, 0.722, 0.4282, 0.7219, 0.3562, 0.7351, 0.3562, 0.6774, 0.6408, 0.6755, 0.5417, 0.6846, 0.5418, 0.6203, 0.6437, 0.6183, 0.5413, 0.6283, 0.573, 0.6111, 0.644, 0.6091, 0.5412, 0.6183, 0.5413, 0.9618, 0.4992, 0.9617, 0.4119, 0.9733, 0.4119, 0.9499, 0.4992, 0.9498, 0.4119, 0.9617, 0.4119, 0.9378, 0.4983, 0.9377, 0.4119, 0.9498, 0.4119, 0.9254, 0.4127, 0.919, 0.499, 0.9132, 0.4119, 0.919, 0.499, 0.901, 0.4983, 0.901, 0.4119, 0.901, 0.4983, 0.8891, 0.4983, 0.8892, 0.4119, 0.8891, 0.4983, 0.8774, 0.4983, 0.8775, 0.4128, 0.919, 0.499, 0.9254, 0.4127, 0.9378, 0.4983, 0.1647, 0.437, 0.1551, 0.4368, 0.1584, 0.5084, 0.1551, 0.4368, 0.1407, 0.4366, 0.1501, 0.5644, 0.1407, 0.4366, 0.1338, 0.3891, 0.13, 0.5663, 0.1338, 0.3891, 0.1098, 0.4371, 0.1199, 0.5644, 0.1098, 0.4371, 0.09545, 0.4368, 0.09857, 0.51, 0.09545, 0.4368, 0.08545, 0.4498, 0.08896, 0.5102, 0.8309, 0.483, 0.8116, 0.483, 0.8181, 0.4281, 0.8116, 0.483, 0.7837, 0.4833, 0.7839, 0.4282, 0.7556, 0.483, 0.7552, 0.4281, 0.7839, 0.4282, 0.7357, 0.483, 0.7353, 0.4282, 0.7552, 0.4281, 0.7225, 0.4829, 0.722, 0.4282, 0.7353, 0.4282, 0.661, 0.7402, 0.657, 0.5709, 0.6667, 0.5705, 0.6857, 0.7156, 0.6774, 0.6408, 0.6866, 0.6405, 0.6705, 0.7419, 0.6667, 0.5705, 0.6774, 0.6408, 0.9445, 0.5617, 0.9378, 0.4983, 0.9499, 0.4992, 0.919, 0.5613, 0.894, 0.5613, 0.901, 0.4983, 0.894, 0.5613, 0.8766, 0.5737, 0.8774, 0.4983, 0.6146, 0.718, 0.6111, 0.644, 0.6203, 0.6437, 0.6234, 0.733, 0.6203, 0.6437, 0.6283, 0.573, 0.6372, 0.7334, 0.6283, 0.573, 0.6378, 0.575, 0.6372, 0.7334, 0.6378, 0.575, 0.6475, 0.5727, 0.6437, 0.7927, 0.6475, 0.5727, 0.661, 0.7402, 0.919, 0.5613, 0.919, 0.499, 0.9445, 0.5617, 0.9445, 0.5617, 0.9499, 0.4992, 0.9618, 0.4992, 0.9687, 0.562, 0.9618, 0.4992, 0.9735, 0.4991, 0.1653, 0.3878, 0.157, 0.3696, 0.1407, 0.4366, 0.157, 0.3696, 0.1476, 0.3677, 0.1407, 0.4366, 0.1338, 0.3891, 0.1261, 0.3581, 0.1098, 0.4371, 0.1261, 0.3581, 0.1061, 0.3816, 0.1098, 0.4371, 0.1061, 0.3816, 0.09389, 0.374, 0.0878, 0.4052, 0.09545, 0.4368, 0.0878, 0.4052, 0.08545, 0.4498, 0.8246, 0.5527, 0.7983, 0.5568, 0.8116, 0.5239, 0.7288, 0.5527, 0.7358, 0.5238, 0.7531, 0.5216, 0.8116, 0.5239, 0.7817, 0.5467, 0.7835, 0.5164, 0.7585, 0.5511, 0.7531, 0.5216, 0.7835, 0.5164, 0.7288, 0.5527, 0.7225, 0.5236, 0.7358, 0.5238, 0.7225, 0.5236, 0.7225, 0.4829, 0.7357, 0.483, 0.7358, 0.5238, 0.7357, 0.483, 0.7556, 0.483, 0.7531, 0.5216, 0.7556, 0.483, 0.7837, 0.4833, 0.8116, 0.5239, 0.7835, 0.5164, 0.7837, 0.4833, 0.8309, 0.5237, 0.8116, 0.5239, 0.8116, 0.483, 0.655, 0.8238, 0.6705, 0.7419, 0.6835, 0.7706, 0.655, 0.8238, 0.661, 0.7402, 0.6705, 0.7419, 0.6307, 0.8177, 0.6372, 0.7334, 0.6437, 0.7927, 0.6128, 0.8132, 0.6234, 0.733, 0.6372, 0.7334, 0.6117, 0.7759, 0.6146, 0.718, 0.6234, 0.733, 0.9455, 0.6219, 0.945, 0.5943, 0.9634, 0.6114, 0.9187, 0.6214, 0.9187, 0.5939, 0.945, 0.5943, 0.8876, 0.6116, 0.8752, 0.6257, 0.8766, 0.5737, 0.8999, 0.6115, 0.8876, 0.6116, 0.894, 0.5613, 0.9187, 0.5939, 0.8999, 0.6115, 0.894, 0.5613, 0.9187, 0.5939, 0.919, 0.5613, 0.9445, 0.5617, 0.945, 0.5943, 0.9445, 0.5617, 0.9687, 0.562, 0.1261, 0.3581, 0.1184, 0.3426, 0.1061, 0.3816, 0.1939, 0.3359, 0.1789, 0.3283, 0.157, 0.3696, 0.1789, 0.3283, 0.1813, 0.313, 0.1338, 0.3891, 0.1813, 0.313, 0.1723, 0.31, 0.1261, 0.3581, 0.1723, 0.31, 0.1473, 0.3133, 0.1261, 0.3581, 0.1184, 0.3426, 0.1165, 0.3291, 0.1028, 0.3516, 0.1184, 0.3426, 0.1028, 0.3516, 0.09389, 0.374, 0.7562, 0.5995, 0.7561, 0.5772, 0.7767, 0.5976, 0.8249, 0.5966, 0.7972, 0.5995, 0.7973, 0.5772, 0.7973, 0.5772, 0.7767, 0.5976, 0.7767, 0.5752, 0.7358, 0.5966, 0.7287, 0.5741, 0.7561, 0.5772, 0.7561, 0.5772, 0.7585, 0.5511, 0.7767, 0.5752, 0.8247, 0.5741, 0.7973, 0.5772, 0.7983, 0.5568, 0.7983, 0.5568, 0.7767, 0.5752, 0.7817, 0.5467, 0.7287, 0.5741, 0.7288, 0.5527, 0.7585, 0.5511, 0.6318, 0.8768, 0.655, 0.8238, 0.6682, 0.8242, 0.6122, 0.8805, 0.655, 0.8238, 0.6318, 0.8768, 0.6122, 0.8805, 0.6437, 0.7927, 0.655, 0.8238, 0.6008, 0.8669, 0.6307, 0.8177, 0.6437, 0.7927, 0.6008, 0.8669, 0.6217, 0.8153, 0.6307, 0.8177, 0.5864, 0.8575, 0.6128, 0.8132, 0.6217, 0.8153, 0.5864, 0.8575, 0.6011, 0.8221, 0.6128, 0.8132, 0.6011, 0.8221, 0.6117, 0.7759, 0.6128, 0.8132, 0.6566, 0.8644, 0.6682, 0.8242, 0.6734, 0.8379, 0.9473, 0.6779, 0.9463, 0.6523, 0.9717, 0.6521, 0.9181, 0.6778, 0.9185, 0.6514, 0.9463, 0.6523, 0.9181, 0.6778, 0.901, 0.6866, 0.8916, 0.6523, 0.901, 0.6866, 0.8834, 0.6856, 0.8916, 0.6523, 0.8834, 0.6856, 0.871, 0.6836, 0.8736, 0.6549, 0.8916, 0.6523, 0.8736, 0.6549, 0.8752, 0.6257, 0.9185, 0.6514, 0.8916, 0.6523, 0.8999, 0.6115, 0.9185, 0.6514, 0.9187, 0.6214, 0.9455, 0.6219, 0.9463, 0.6523, 0.9455, 0.6219, 0.9634, 0.6114, 0.9717, 0.6521, 0.9634, 0.6114, 0.9753, 0.6115, 0.2174, 0.3233, 0.2149, 0.317, 0.1939, 0.3359, 0.2149, 0.317, 0.203, 0.3099, 0.1789, 0.3283, 0.1723, 0.31, 0.1814, 0.2906, 0.1473, 0.3133, 0.1473, 0.3133, 0.1618, 0.2898, 0.1328, 0.3105, 0.1473, 0.3133, 0.1328, 0.3105, 0.1165, 0.3291, 0.8175, 0.6368, 0.7977, 0.639, 0.7986, 0.6201, 0.7557, 0.639, 0.7694, 0.6196, 0.7767, 0.6368, 0.7557, 0.639, 0.7494, 0.6192, 0.7694, 0.6196, 0.7986, 0.6201, 0.7767, 0.6368, 0.7694, 0.6196, 0.7297, 0.6358, 0.7285, 0.6166, 0.7494, 0.6192, 0.8249, 0.6167, 0.7986, 0.6201, 0.7972, 0.5995, 0.7972, 0.5995, 0.7694, 0.6196, 0.7767, 0.5976, 0.7285, 0.6166, 0.7358, 0.5966, 0.7562, 0.5995, 0.7285, 0.6166, 0.7223, 0.5965, 0.7358, 0.5966, 0.8312, 0.6429, 0.8175, 0.6368, 0.8249, 0.6167, 0.6007, 0.9165, 0.6329, 0.8899, 0.6268, 0.9077, 0.5925, 0.908, 0.6318, 0.8768, 0.6329, 0.8899, 0.5925, 0.908, 0.6122, 0.8805, 0.6318, 0.8768, 0.5776, 0.89, 0.6008, 0.8669, 0.6122, 0.8805, 0.5662, 0.8811, 0.5864, 0.8575, 0.6008, 0.8669, 0.948, 0.6914, 0.9473, 0.6779, 0.9677, 0.6856, 0.9215, 0.6984, 0.9181, 0.6778, 0.9473, 0.6779, 0.9215, 0.6984, 0.901, 0.6866, 0.9181, 0.6778, 0.9688, 0.7088, 0.9677, 0.6856, 0.9816, 0.7057, 0.9489, 0.7088, 0.948, 0.6914, 0.9677, 0.6856, 0.9215, 0.6984, 0.888, 0.7088, 0.901, 0.6866, 0.8834, 0.6856, 0.8696, 0.7057, 0.871, 0.6836, 0.2507, 0.2805, 0.1723, 0.31, 0.1813, 0.313, 0.2315, 0.3036, 0.203, 0.3099, 0.2149, 0.317, 0.2568, 0.2919, 0.203, 0.3099, 0.2315, 0.3036, 0.2626, 0.2853, 0.1813, 0.313, 0.203, 0.3099, 0.2302, 0.2738, 0.1814, 0.2906, 0.2507, 0.2805, 0.2086, 0.2703, 0.1618, 0.2898, 0.1814, 0.2906, 0.7978, 0.674, 0.7836, 0.6562, 0.8114, 0.6566, 0.7691, 0.6731, 0.7419, 0.674, 0.7557, 0.6566, 0.8114, 0.6566, 0.7977, 0.639, 0.8175, 0.6368, 0.7836, 0.6562, 0.7767, 0.6368, 0.7977, 0.639, 0.7836, 0.6562, 0.7557, 0.6566, 0.7557, 0.639, 0.7557, 0.6566, 0.7296, 0.6546, 0.7297, 0.6358, 0.8114, 0.6566, 0.8175, 0.6368, 0.8312, 0.6429, 0.5723, 0.9393, 0.5517, 0.9348, 0.6007, 0.9165, 0.5517, 0.9348, 0.5296, 0.9273, 0.5925, 0.908, 0.5296, 0.9273, 0.5207, 0.9205, 0.6122, 0.8805, 0.5207, 0.9205, 0.5263, 0.9124, 0.5776, 0.89, 0.5504, 0.8978, 0.5294, 0.8966, 0.5662, 0.8811, 0.5662, 0.8811, 0.5262, 0.8895, 0.5638, 0.8733, 0.9489, 0.7088, 0.9206, 0.7195, 0.9215, 0.6984, 0.982, 0.7371, 0.9626, 0.7341, 0.9688, 0.7088, 0.9626, 0.7341, 0.9355, 0.7364, 0.9489, 0.7088, 0.903, 0.7342, 0.888, 0.7088, 0.9206, 0.7195, 0.8696, 0.7263, 0.8696, 0.7057, 0.888, 0.7088, 0.2435, 0.3095, 0.2776, 0.2955, 0.2315, 0.3036, 0.2507, 0.2805, 0.2733, 0.2675, 0.2302, 0.2738, 0.2302, 0.2738, 0.2483, 0.2614, 0.2086, 0.2703, 0.2659, 0.3083, 0.2785, 0.3013, 0.2435, 0.3095, 0.7563, 0.7134, 0.7694, 0.6892, 0.7767, 0.7051, 0.7985, 0.692, 0.7767, 0.7051, 0.7694, 0.6892, 0.8235, 0.6963, 0.7985, 0.692, 0.7978, 0.674, 0.7419, 0.6928, 0.7419, 0.674, 0.7691, 0.6731, 0.7978, 0.674, 0.7694, 0.6892, 0.7691, 0.6731, 0.8177, 0.7153, 0.7972, 0.7134, 0.7985, 0.692, 0.722, 0.701, 0.7223, 0.6762, 0.7419, 0.6928, 0.5065, 0.9078, 0.5504, 0.8978, 0.5263, 0.9124, 0.5105, 0.9427, 0.5517, 0.9348, 0.5344, 0.9503, 0.9695, 0.7549, 0.9626, 0.7341, 0.982, 0.7371, 0.9492, 0.7522, 0.9355, 0.7364, 0.9626, 0.7341, 0.9355, 0.7364, 0.9021, 0.7522, 0.903, 0.7342, 0.9021, 0.7522, 0.8817, 0.7549, 0.8821, 0.7341, 0.8821, 0.7341, 0.869, 0.7438, 0.8696, 0.7263, 0.3178, 0.2925, 0.2568, 0.2919, 0.2776, 0.2955, 0.3268, 0.2807, 0.2507, 0.2805, 0.2626, 0.2853, 0.3222, 0.2693, 0.2733, 0.2675, 0.2507, 0.2805, 0.296, 0.3067, 0.3191, 0.3053, 0.2785, 0.3013, 0.293, 0.2588, 0.2483, 0.2614, 0.2733, 0.2675, 0.7968, 0.7329, 0.7972, 0.7134, 0.8177, 0.7153, 0.7566, 0.7329, 0.7256, 0.7298, 0.7357, 0.7153, 0.7767, 0.7298, 0.7566, 0.7329, 0.7563, 0.7134, 0.7767, 0.7298, 0.7767, 0.7051, 0.7972, 0.7134, 0.7357, 0.7153, 0.7256, 0.7298, 0.722, 0.701, 0.4638, 0.9405, 0.4593, 0.9263, 0.5296, 0.9273, 0.5207, 0.9205, 0.4681, 0.9116, 0.5263, 0.9124, 0.5065, 0.9078, 0.4916, 0.8965, 0.5294, 0.8966, 0.4668, 0.8957, 0.4916, 0.8965, 0.5065, 0.9078, 0.4917, 0.9536, 0.4638, 0.9405, 0.5105, 0.9427, 0.9026, 0.7712, 0.8812, 0.778, 0.8817, 0.7549, 0.9695, 0.7549, 0.9486, 0.7712, 0.9492, 0.7522, 0.9026, 0.7712, 0.9021, 0.7522, 0.9256, 0.7587, 0.8686, 0.765, 0.869, 0.7438, 0.8817, 0.7549, 0.9256, 0.7587, 0.9355, 0.7364, 0.9492, 0.7522, 0.97, 0.7753, 0.9695, 0.7549, 0.9826, 0.765, 0.3191, 0.3053, 0.3484, 0.3073, 0.3178, 0.2925, 0.3484, 0.3073, 0.362, 0.3022, 0.3178, 0.2925, 0.3402, 0.3145, 0.3484, 0.3073, 0.3191, 0.3053, 0.3693, 0.2764, 0.3825, 0.2742, 0.3411, 0.2628, 0.3222, 0.2693, 0.3411, 0.2628, 0.293, 0.2588, 0.3178, 0.2925, 0.3268, 0.2807, 0.2626, 0.2853, 0.3191, 0.3053, 0.3178, 0.2925, 0.2776, 0.2955, 0.8142, 0.7581, 0.7805, 0.7581, 0.7978, 0.7483, 0.7556, 0.7624, 0.7556, 0.7483, 0.7805, 0.7581, 0.7978, 0.7483, 0.7805, 0.7581, 0.7767, 0.7298, 0.7282, 0.7564, 0.7256, 0.7298, 0.7556, 0.7483, 0.8317, 0.7836, 0.8117, 0.7761, 0.8142, 0.7581, 0.8117, 0.7761, 0.7841, 0.7762, 0.7805, 0.7581, 0.7556, 0.7762, 0.7556, 0.7624, 0.7805, 0.7581, 0.7356, 0.7836, 0.7282, 0.7564, 0.7556, 0.7624, 0.7556, 0.7483, 0.7566, 0.7329, 0.7767, 0.7298, 0.8279, 0.7298, 0.7978, 0.7483, 0.7968, 0.7329, 0.8316, 0.7564, 0.8142, 0.7581, 0.8279, 0.7298, 0.4257, 0.8995, 0.4681, 0.9116, 0.4593, 0.9263, 0.4075, 0.917, 0.4638, 0.9405, 0.4188, 0.9317, 0.4151, 0.9124, 0.4593, 0.9263, 0.4638, 0.9405, 0.4188, 0.9317, 0.4638, 0.9405, 0.4458, 0.9485, 0.9497, 0.7868, 0.9486, 0.7712, 0.97, 0.7753, 0.9256, 0.7807, 0.9016, 0.7868, 0.9026, 0.7712, 0.9497, 0.7868, 0.9256, 0.7994, 0.9256, 0.7807, 0.8813, 0.7989, 0.8812, 0.778, 0.9016, 0.7868, 0.8812, 0.778, 0.8682, 0.7979, 0.868, 0.7817, 0.8812, 0.778, 0.868, 0.7817, 0.8686, 0.765, 0.9256, 0.7807, 0.9256, 0.7587, 0.9486, 0.7712, 0.9701, 0.7964, 0.97, 0.7753, 0.9833, 0.7816, 0.4135, 0.3236, 0.3268, 0.2807, 0.362, 0.3022, 0.41, 0.2982, 0.3693, 0.2764, 0.3728, 0.2876, 0.3761, 0.3217, 0.3484, 0.3073, 0.3402, 0.3145, 0.4238, 0.2953, 0.3825, 0.2742, 0.41, 0.2982, 0.7837, 0.7918, 0.7841, 0.7762, 0.8117, 0.7761, 0.7837, 0.7918, 0.7556, 0.7921, 0.7556, 0.7762, 0.818, 0.8154, 0.8118, 0.7921, 0.8317, 0.7836, 0.798, 0.8078, 0.7837, 0.7918, 0.8118, 0.7921, 0.7767, 0.8116, 0.7555, 0.8078, 0.7556, 0.7921, 0.7555, 0.8078, 0.7355, 0.8155, 0.7356, 0.7836, 0.7355, 0.8155, 0.7217, 0.8155, 0.7218, 0.7836, 0.8118, 0.7921, 0.8117, 0.7761, 0.8317, 0.7836, 0.4151, 0.9124, 0.3766, 0.8728, 0.4593, 0.9263, 0.4257, 0.8995, 0.413, 0.8767, 0.4387, 0.8931, 0.413, 0.8767, 0.422, 0.8679, 0.4465, 0.8842, 0.4062, 0.9343, 0.3798, 0.9087, 0.4188, 0.9317, 0.9757, 0.8214, 0.9484, 0.8212, 0.949, 0.8005, 0.9484, 0.8212, 0.918, 0.8213, 0.9256, 0.7994, 0.918, 0.8213, 0.9023, 0.8005, 0.9256, 0.7994, 0.8887, 0.8213, 0.8813, 0.7989, 0.9023, 0.8005, 0.8697, 0.8215, 0.8682, 0.7979, 0.8813, 0.7989, 0.9023, 0.8005, 0.9016, 0.7868, 0.9256, 0.7994, 0.9701, 0.7964, 0.949, 0.8005, 0.9497, 0.7868, 0.3998, 0.3251, 0.362, 0.3022, 0.3761, 0.3217, 0.3962, 0.3466, 0.3761, 0.3217, 0.3659, 0.3275, 0.442, 0.3349, 0.41, 0.2982, 0.4135, 0.3236, 0.7979, 0.8229, 0.7825, 0.8343, 0.7767, 0.8116, 0.818, 0.8154, 0.7979, 0.8229, 0.798, 0.8078, 0.7556, 0.8229, 0.7555, 0.8078, 0.7767, 0.8116, 0.812, 0.8441, 0.818, 0.8154, 0.8318, 0.8155, 0.812, 0.8441, 0.7979, 0.8229, 0.818, 0.8154, 0.7825, 0.8343, 0.7554, 0.8442, 0.7556, 0.8229, 0.7554, 0.8442, 0.7279, 0.8442, 0.7355, 0.8155, 0.3614, 0.8855, 0.4075, 0.917, 0.3798, 0.9087, 0.3766, 0.8728, 0.3895, 0.8709, 0.4257, 0.8995, 0.3766, 0.8728, 0.4151, 0.9124, 0.4075, 0.917, 0.3895, 0.8709, 0.3842, 0.8464, 0.413, 0.8767, 0.4016, 0.8581, 0.4063, 0.85, 0.422, 0.8679, 0.3614, 0.8855, 0.3798, 0.9087, 0.3667, 0.9081, 0.9741, 0.8412, 0.9475, 0.8408, 0.9484, 0.8212, 0.9475, 0.8408, 0.9183, 0.8404, 0.918, 0.8213, 0.8899, 0.841, 0.8887, 0.8213, 0.918, 0.8213, 0.8714, 0.8412, 0.8697, 0.8215, 0.8887, 0.8213, 0.4305, 0.3711, 0.3998, 0.3251, 0.4055, 0.3448, 0.457, 0.3404, 0.4464, 0.3175, 0.442, 0.3349, 0.4708, 0.3457, 0.4464, 0.3175, 0.457, 0.3404, 0.7831, 0.8501, 0.7825, 0.8343, 0.812, 0.8441, 0.8257, 0.8715, 0.812, 0.8441, 0.832, 0.8442, 0.7982, 0.8715, 0.7831, 0.8501, 0.812, 0.8441, 0.7767, 0.868, 0.7553, 0.8715, 0.7554, 0.8442, 0.7553, 0.8715, 0.7277, 0.8716, 0.7279, 0.8442, 0.3842, 0.8464, 0.383, 0.824, 0.4016, 0.8581, 0.3766, 0.8728, 0.3603, 0.8135, 0.3895, 0.8709, 0.3379, 0.8526, 0.3391, 0.8119, 0.3766, 0.8728, 0.383, 0.824, 0.39, 0.8173, 0.4063, 0.85, 0.34, 0.8779, 0.3379, 0.8526, 0.3614, 0.8855, 0.9653, 0.8726, 0.9466, 0.8624, 0.9475, 0.8408, 0.8985, 0.8624, 0.8899, 0.841, 0.9183, 0.8404, 0.9475, 0.8408, 0.9189, 0.8611, 0.9183, 0.8404, 0.8737, 0.8725, 0.8714, 0.8412, 0.8899, 0.841, 0.9777, 0.8726, 0.9653, 0.8726, 0.9741, 0.8412, 0.4302, 0.3924, 0.4055, 0.3448, 0.4202, 0.3928, 0.4647, 0.4388, 0.4135, 0.3236, 0.4305, 0.3711, 0.4685, 0.3846, 0.442, 0.3349, 0.4527, 0.3724, 0.4788, 0.3859, 0.457, 0.3404, 0.442, 0.3349, 0.4881, 0.3846, 0.4708, 0.3457, 0.457, 0.3404, 0.4202, 0.3928, 0.3962, 0.3466, 0.3994, 0.3681, 0.7843, 0.8955, 0.7767, 0.868, 0.7982, 0.8715, 0.8048, 0.8979, 0.7982, 0.8715, 0.8257, 0.8715, 0.7843, 0.8955, 0.7552, 0.8979, 0.7553, 0.8715, 0.7552, 0.8979, 0.7349, 0.9095, 0.7277, 0.8716, 0.7349, 0.9095, 0.7213, 0.9096, 0.7277, 0.8716, 0.3053, 0.7969, 0.3142, 0.7953, 0.3379, 0.8526, 0.3391, 0.8119, 0.3293, 0.7294, 0.3766, 0.8728, 0.3603, 0.8135, 0.3606, 0.7872, 0.3842, 0.8464, 0.9653, 0.8726, 0.946, 0.8887, 0.9466, 0.8624, 0.9054, 0.8887, 0.9189, 0.8611, 0.9257, 0.8911, 0.9054, 0.8887, 0.8985, 0.8624, 0.9189, 0.8611, 0.9466, 0.8624, 0.9257, 0.8911, 0.9189, 0.8611, 0.7983, 0.9226, 0.8048, 0.8979, 0.8186, 0.9095, 0.7983, 0.9226, 0.7843, 0.8955, 0.8048, 0.8979, 0.7767, 0.9181, 0.7552, 0.9226, 0.7552, 0.8979, 0.3606, 0.7872, 0.3711, 0.7724, 0.383, 0.824, 0.9639, 0.9157, 0.9455, 0.9156, 0.946, 0.8887, 0.9175, 0.9174, 0.9054, 0.8887, 0.9257, 0.8911, 0.8931, 0.9156, 0.886, 0.8725, 0.9054, 0.8887, 0.8754, 0.9157, 0.8737, 0.8725, 0.886, 0.8725, 0.976, 0.9157, 0.9639, 0.9157, 0.9653, 0.8726, 0.482, 0.4413, 0.4685, 0.3846, 0.4527, 0.3724, 0.432, 0.4443, 0.4202, 0.3928, 0.4152, 0.4062, 0.4495, 0.4419, 0.4302, 0.3924, 0.4202, 0.3928, 0.4495, 0.4419, 0.4305, 0.3711, 0.4302, 0.3924, 0.4958, 0.4376, 0.4788, 0.3859, 0.482, 0.4413, 0.4958, 0.4376, 0.4881, 0.3846, 0.4788, 0.3859, 0.816, 0.9596, 0.8186, 0.9095, 0.8322, 0.9096, 0.7968, 0.9592, 0.7983, 0.9226, 0.8186, 0.9095, 0.7701, 0.9589, 0.7767, 0.9181, 0.7983, 0.9226, 0.7701, 0.9589, 0.7434, 0.9595, 0.7552, 0.9226, 0.7434, 0.9595, 0.7243, 0.9596, 0.7213, 0.9096, 0.3142, 0.7953, 0.3168, 0.732, 0.3263, 0.8039, 0.3293, 0.7294, 0.3422, 0.7255, 0.3603, 0.8135, 0.3422, 0.7255, 0.3549, 0.7235, 0.3711, 0.7724, 0.9455, 0.9156, 0.9175, 0.9174, 0.9257, 0.8911, 0.447, 0.4589, 0.4713, 0.4639, 0.4666, 0.4547, 0.4881, 0.4559, 0.482, 0.4413, 0.4666, 0.4547, 0.447, 0.4589, 0.4666, 0.4547, 0.4495, 0.4419, 0.4881, 0.4559, 0.4958, 0.4376, 0.482, 0.4413, 0.4391, 0.466, 0.4507, 0.4671, 0.447, 0.4589, 0.4335, 0.458, 0.447, 0.4589, 0.432, 0.4443, 0.8056, 0.9755, 0.7745, 0.9806, 0.7767, 0.9732, 0.7465, 0.9819, 0.7468, 0.9731, 0.7767, 0.9732, 0.8056, 0.9755, 0.7767, 0.9732, 0.7968, 0.9592, 0.7468, 0.9731, 0.7434, 0.9595, 0.7701, 0.9589, 0.8208, 0.9785, 0.8028, 0.9835, 0.8056, 0.9755, 0.8028, 0.9835, 0.7825, 0.984, 0.7745, 0.9806, 0.7465, 0.9819, 0.7292, 0.9735, 0.7468, 0.9731, 0.7292, 0.9735, 0.7243, 0.9596, 0.7434, 0.9595, 0.8208, 0.9785, 0.8056, 0.9755, 0.816, 0.9596, 0.3062, 0.7003, 0.3268, 0.6979, 0.3144, 0.714, 0.3513, 0.7009, 0.3459, 0.7075, 0.3298, 0.709, 0.3144, 0.714, 0.3298, 0.709, 0.3293, 0.7294, 0.3298, 0.709, 0.3422, 0.7255, 0.3293, 0.7294, 0.3459, 0.7075, 0.3549, 0.7235, 0.3422, 0.7255, 0.298, 0.7309, 0.3144, 0.714, 0.3168, 0.732, 0.3413, 0.6942, 0.3513, 0.7009, 0.3268, 0.6979, 0.3513, 0.7009, 0.3634, 0.7215, 0.3549, 0.7235, 0.3549, 0.7235, 0.3634, 0.7215, 0.3711, 0.7724, 0.2958, 0.7025, 0.3062, 0.7003, 0.3002, 0.7118, 0.8953, 0.9816, 0.8929, 0.973, 0.9278, 0.9752, 0.9524, 0.9729, 0.9278, 0.9752, 0.9437, 0.9586, 0.8929, 0.973, 0.896, 0.9588, 0.9198, 0.9588, 0.9497, 0.9828, 0.921, 0.9844, 0.9278, 0.9752, 0.8929, 0.973, 0.879, 0.9588, 0.896, 0.9588, 0.879, 0.9588, 0.8754, 0.9157, 0.8931, 0.9156, 0.896, 0.9588, 0.8931, 0.9156, 0.9175, 0.9174, 0.9437, 0.9586, 0.9198, 0.9588, 0.9175, 0.9174, 0.9669, 0.9589, 0.9437, 0.9586, 0.9455, 0.9156, 0.9654, 0.9787, 0.9524, 0.9729, 0.9669, 0.9589, 0.9654, 0.9787, 0.9497, 0.9828, 0.9524, 0.9729])
me_plane.materials.append(mat_material_001)
me_plane.use_remesh_preserve_volume = False
me_plane.use_remesh_preserve_attributes = False
me_plane.use_mirror_vertex_groups = False
me_plane.update()

# ---- objects
ob_sucreorge = bpy.data.objects.new('sucreOrge', me_plane)

# ---- transforms, parenting, visibility, modifiers, constraints
ob_sucreorge.location = (0.0, 0.0, 0.0)
ob_sucreorge.rotation_euler = (1.571, 0.0, 0.0)
ob_sucreorge.scale = (3.609, 3.609, 3.609)
ob_sucreorge.lineart.crease_threshold = 0.0

# ---- collection membership
col_collection.objects.link(ob_sucreorge)

# ---- scene / render settings (as saved in the file)
scene.frame_start = 1; scene.frame_end = 250; scene.frame_set(1)
scene.render.engine = 'BLENDER_EEVEE_NEXT'
scene.cycles.use_denoising = False
scene.cycles.samples = 128
scene.cycles.sampling_pattern = 'TABULATED_SOBOL'
scene.cycles.use_adaptive_sampling = False
scene.cycles.use_light_tree = False
scene.view_settings.view_transform = 'Filmic'
bpy.context.view_layer.update()

# ---- added for rendering (the .blend has no active camera and no usable light): camera, sun
cam_auto = bpy.data.cameras.new('AutoCamera')
cam_auto.lens = 50.0
cam_auto.sensor_width = 36.0
cam_auto.clip_end = 1000.0
ob_auto_camera = bpy.data.objects.new('AutoCamera', cam_auto)
scene.collection.objects.link(ob_auto_camera)
ob_auto_camera.location = (10.0208, -12.7212, 8.48814)
ob_auto_camera.rotation_euler = (1.09748, -7.21219e-08, 0.694738)
scene.camera = ob_auto_camera
light_auto_sun = bpy.data.lights.new('AutoSun', 'SUN')
light_auto_sun.energy = 3.0
light_auto_sun.angle = 0.0523599
ob_auto_sun = bpy.data.objects.new('AutoSun', light_auto_sun)
scene.collection.objects.link(ob_auto_sun)
ob_auto_sun.rotation_euler = (0.872665, 0.174533, 0.523599)
bpy.context.view_layer.update()

